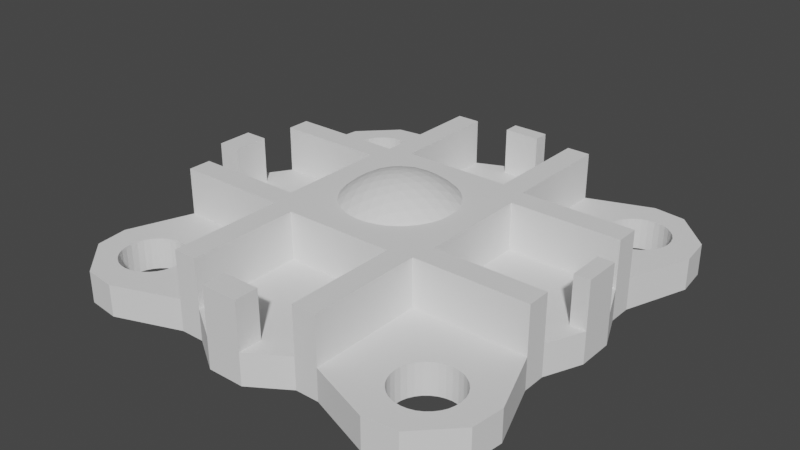 # Source: DPadMount.blend  (saved by Blender 2.90.8; exported with 4.5.12 LTS)
import bpy
from mathutils import Matrix  # noqa: F401  (used for matrix-valued properties, if any)

bpy.ops.wm.read_factory_settings(use_empty=True)
scene = bpy.context.scene
scene.name = 'Scene'

# ---- collections
col_collection = bpy.data.collections.new('Collection'); scene.collection.children.link(col_collection)

# ---- world
world_world = bpy.data.worlds.new('World'); scene.world = world_world
world_world.use_nodes = True; world_world.node_tree.nodes.clear()
_N = world_world.node_tree.nodes; _L = world_world.node_tree.links
n0 = _N.new('ShaderNodeOutputWorld'); n0.name = 'World Output'; n0.location = (300, 300)
n1 = _N.new('ShaderNodeBackground'); n1.name = 'Background'; n1.location = (10, 300)
n1.inputs[0].default_value = (0.05088, 0.05088, 0.05088, 1.0)
_L.new(n1.outputs[0], n0.inputs[0])
n0.is_active_output = True
world_world.color = (0.05088, 0.05088, 0.05088)
world_world.use_sun_shadow = False
world_world.sun_shadow_jitter_overblur = 0.0

# ---- meshes
me_plane_001 = bpy.data.meshes.new('Plane.001')
me_plane_001.from_pydata([(0.525, -0.35, 0.0), (1.225, -0.35, 0.0), (0.525, 0.35, 0.0), (1.225, 0.35, 0.0), (-1.225, -0.35, 0.0), (-0.525, -0.35, 0.0), (-1.225, 0.35, 0.0), (-0.525, 0.35, 0.0), (-0.35, 0.525, 0.0), (0.35, 0.525, 0.0), (-0.35, 1.225, 0.0), (0.35, 1.225, 0.0), (-0.35, -1.225, 0.0), (0.35, -1.225, 0.0), (-0.35, -0.525, 0.0), (0.35, -0.525, 0.0), (-0.5, 0.5, 0.0), (-0.5, 1.225, 0.0), (-1.225, 0.5, 0.0), (0.5, 0.5, 0.0), (1.225, 0.5, 0.0), (0.5, 1.225, 0.0), (0.5, -1.225, 0.0), (0.5, -0.5, 0.0), (1.225, -0.5, 0.0), (-1.225, -0.5, 0.0), (-0.5, -0.5, 0.0), (-0.5, -1.225, 0.0), (-1.185, 1.077, 0.0), (-1.166, 1.111, 0.0), (-0.9235, 1.185, 0.0), (-0.961, 1.196, 0.0), (-1.196, 1.039, 0.0), (-0.8586, 1.141, 0.0), (-0.8889, 0.8337, 0.0), (-0.9235, 0.8152, 0.0), (-0.8337, 1.111, 0.0), (-0.961, 0.8038, 0.0), (-1.077, 0.8152, 0.0), (-1.2, 1.0, 0.0), (-1.077, 1.185, 0.0), (-1.111, 0.8337, 0.0), (-0.8038, 0.961, 0.0), (-0.8586, 0.8586, 0.0), (-0.8152, 0.9235, 0.0), (-0.8, 1.0, 0.0), (-1.141, 1.141, 0.0), (-1.111, 1.166, 0.0), (-1.0, 0.8, 0.0), (-1.0, 1.2, 0.0), (-0.8038, 1.039, 0.0), (-0.8889, 1.166, 0.0), (-0.8152, 1.077, 0.0), (-1.185, 0.9235, 0.0), (-1.166, 0.8889, 0.0), (-1.196, 0.961, 0.0), (-1.141, 0.8586, 0.0), (-1.039, 0.8038, 0.0), (-0.8337, 0.8889, 0.0), (-1.039, 1.196, 0.0), (0.8152, 1.077, 0.0), (0.8337, 1.111, 0.0), (1.077, 1.185, 0.0), (1.039, 1.196, 0.0), (0.8038, 1.039, 0.0), (1.141, 1.141, 0.0), (1.111, 0.8337, 0.0), (1.077, 0.8152, 0.0), (1.166, 1.111, 0.0), (1.039, 0.8038, 0.0), (0.9235, 0.8152, 0.0), (0.8, 1.0, 0.0), (0.9235, 1.185, 0.0), (0.8889, 0.8337, 0.0), (1.196, 0.961, 0.0), (1.141, 0.8586, 0.0), (1.185, 0.9235, 0.0), (1.2, 1.0, 0.0), (0.8586, 1.141, 0.0), (0.8889, 1.166, 0.0), (1.0, 0.8, 0.0), (1.0, 1.2, 0.0), (1.196, 1.039, 0.0), (1.111, 1.166, 0.0), (1.185, 1.077, 0.0), (0.8152, 0.9235, 0.0), (0.8337, 0.8889, 0.0), (0.8038, 0.961, 0.0), (0.8586, 0.8586, 0.0), (0.961, 0.8038, 0.0), (1.166, 0.8889, 0.0), (0.961, 1.196, 0.0), (-1.185, -0.9235, 0.0), (-1.166, -0.8889, 0.0), (-0.9235, -0.8152, 0.0), (-0.961, -0.8038, 0.0), (-1.196, -0.961, 0.0), (-0.8586, -0.8586, 0.0), (-0.8889, -1.166, 0.0), (-0.9235, -1.185, 0.0), (-0.8337, -0.8889, 0.0), (-0.961, -1.196, 0.0), (-1.077, -1.185, 0.0), (-1.2, -1.0, 0.0), (-1.077, -0.8152, 0.0), (-1.111, -1.166, 0.0), (-0.8038, -1.039, 0.0), (-0.8586, -1.141, 0.0), (-0.8152, -1.077, 0.0), (-0.8, -1.0, 0.0), (-1.141, -0.8586, 0.0), (-1.111, -0.8337, 0.0), (-1.0, -1.2, 0.0), (-1.0, -0.8, 0.0), (-0.8038, -0.961, 0.0), (-0.8889, -0.8337, 0.0), (-0.8152, -0.9235, 0.0), (-1.185, -1.077, 0.0), (-1.166, -1.111, 0.0), (-1.196, -1.039, 0.0), (-1.141, -1.141, 0.0), (-1.039, -1.196, 0.0), (-0.8337, -1.111, 0.0), (-1.039, -0.8038, 0.0), (0.8152, -0.9235, 0.0), (0.8337, -0.8889, 0.0), (1.077, -0.8152, 0.0), (1.039, -0.8038, 0.0), (0.8038, -0.961, 0.0), (1.141, -0.8586, 0.0), (1.111, -1.166, 0.0), (1.077, -1.185, 0.0), (1.166, -0.8889, 0.0), (1.039, -1.196, 0.0), (0.9235, -1.185, 0.0), (0.8, -1.0, 0.0), (0.9235, -0.8152, 0.0), (0.8889, -1.166, 0.0), (1.196, -1.039, 0.0), (1.141, -1.141, 0.0), (1.185, -1.077, 0.0), (1.2, -1.0, 0.0), (0.8586, -0.8586, 0.0), (0.8889, -0.8337, 0.0), (1.0, -1.2, 0.0), (1.0, -0.8, 0.0), (1.196, -0.961, 0.0), (1.111, -0.8337, 0.0), (1.185, -0.9235, 0.0), (0.8152, -1.077, 0.0), (0.8337, -1.111, 0.0), (0.8038, -1.039, 0.0), (0.8586, -1.141, 0.0), (0.961, -1.196, 0.0), (1.166, -1.111, 0.0), (0.961, -0.8038, 0.0), (0.525, 0.35, 0.2), (0.525, -0.35, 0.2), (1.225, -0.35, 0.2), (1.225, 0.35, 0.2), (-1.225, -0.35, 0.2), (-1.225, 0.35, 0.2), (-0.525, -0.35, 0.2), (-0.525, 0.35, 0.2), (-0.35, 0.525, 0.2), (-0.35, 1.225, 0.2), (0.35, 0.525, 0.2), (0.35, 1.225, 0.2), (-0.35, -1.225, 0.2), (-0.35, -0.525, 0.2), (0.35, -1.225, 0.2), (0.35, -0.525, 0.2), (-0.5, 0.5, 0.2), (-0.5, 1.225, 0.2), (0.5, 1.225, 0.2), (0.5, 0.5, 0.2), (1.225, 0.5, 0.2), (1.225, -0.5, 0.2), (0.5, -0.5, 0.2), (0.5, -1.225, 0.2), (-0.5, -1.225, 0.2), (-0.5, -0.5, 0.2), (-1.225, -0.5, 0.2), (-1.225, 0.5, 0.2), (-1.166, 1.111, 0.2), (-1.185, 1.077, 0.2), (-0.9235, 1.185, 0.2), (-0.961, 1.196, 0.2), (-1.196, 1.039, 0.2), (-1.0, 1.2, 0.2), (-0.8586, 1.141, 0.2), (-0.8889, 1.166, 0.2), (-0.9235, 0.8152, 0.2), (-0.8889, 0.8337, 0.2), (-0.8337, 1.111, 0.2), (-0.961, 0.8038, 0.2), (-1.2, 1.0, 0.2), (-1.196, 0.961, 0.2), (-1.077, 1.185, 0.2), (-1.111, 1.166, 0.2), (-1.111, 0.8337, 0.2), (-1.077, 0.8152, 0.2), (-0.8038, 0.961, 0.2), (-0.8, 1.0, 0.2), (-0.8586, 0.8586, 0.2), (-0.8152, 0.9235, 0.2), (-0.8337, 0.8889, 0.2), (-1.141, 1.141, 0.2), (-1.0, 0.8, 0.2), (-0.8038, 1.039, 0.2), (-0.8152, 1.077, 0.2), (-1.185, 0.9235, 0.2), (-1.166, 0.8889, 0.2), (-1.141, 0.8586, 0.2), (-1.039, 0.8038, 0.2), (-1.039, 1.196, 0.2), (0.8337, 1.111, 0.2), (0.8152, 1.077, 0.2), (1.077, 1.185, 0.2), (1.039, 1.196, 0.2), (0.8038, 1.039, 0.2), (1.0, 1.2, 0.2), (1.141, 1.141, 0.2), (1.111, 1.166, 0.2), (1.077, 0.8152, 0.2), (1.111, 0.8337, 0.2), (1.166, 1.111, 0.2), (1.039, 0.8038, 0.2), (0.9235, 1.185, 0.2), (0.8889, 1.166, 0.2), (0.8889, 0.8337, 0.2), (0.9235, 0.8152, 0.2), (0.8, 1.0, 0.2), (1.196, 0.961, 0.2), (1.2, 1.0, 0.2), (1.141, 0.8586, 0.2), (1.185, 0.9235, 0.2), (1.166, 0.8889, 0.2), (0.8586, 1.141, 0.2), (1.0, 0.8, 0.2), (1.196, 1.039, 0.2), (1.185, 1.077, 0.2), (0.8152, 0.9235, 0.2), (0.8337, 0.8889, 0.2), (0.8586, 0.8586, 0.2), (0.8038, 0.961, 0.2), (0.961, 0.8038, 0.2), (0.961, 1.196, 0.2), (-1.166, -0.8889, 0.2), (-1.185, -0.9235, 0.2), (-0.9235, -0.8152, 0.2), (-0.961, -0.8038, 0.2), (-1.196, -0.961, 0.2), (-1.0, -0.8, 0.2), (-0.8586, -0.8586, 0.2), (-0.8889, -0.8337, 0.2), (-0.9235, -1.185, 0.2), (-0.8889, -1.166, 0.2), (-0.8337, -0.8889, 0.2), (-0.961, -1.196, 0.2), (-1.2, -1.0, 0.2), (-1.196, -1.039, 0.2), (-1.077, -0.8152, 0.2), (-1.111, -0.8337, 0.2), (-1.111, -1.166, 0.2), (-1.077, -1.185, 0.2), (-0.8038, -1.039, 0.2), (-0.8, -1.0, 0.2), (-0.8586, -1.141, 0.2), (-0.8152, -1.077, 0.2), (-0.8337, -1.111, 0.2), (-1.141, -0.8586, 0.2), (-1.0, -1.2, 0.2), (-0.8038, -0.961, 0.2), (-0.8152, -0.9235, 0.2), (-1.185, -1.077, 0.2), (-1.166, -1.111, 0.2), (-1.141, -1.141, 0.2), (-1.039, -1.196, 0.2), (-1.039, -0.8038, 0.2), (0.8337, -0.8889, 0.2), (0.8152, -0.9235, 0.2), (1.077, -0.8152, 0.2), (1.039, -0.8038, 0.2), (0.8038, -0.961, 0.2), (1.0, -0.8, 0.2), (1.141, -0.8586, 0.2), (1.111, -0.8337, 0.2), (1.077, -1.185, 0.2), (1.111, -1.166, 0.2), (1.166, -0.8889, 0.2), (1.039, -1.196, 0.2), (0.8, -1.0, 0.2), (0.8038, -1.039, 0.2), (0.9235, -0.8152, 0.2), (0.8889, -0.8337, 0.2), (0.8889, -1.166, 0.2), (0.9235, -1.185, 0.2), (1.196, -1.039, 0.2), (1.2, -1.0, 0.2), (1.141, -1.141, 0.2), (1.185, -1.077, 0.2), (1.166, -1.111, 0.2), (0.8586, -0.8586, 0.2), (1.0, -1.2, 0.2), (1.196, -0.961, 0.2), (1.185, -0.9235, 0.2), (0.8152, -1.077, 0.2), (0.8337, -1.111, 0.2), (0.8586, -1.141, 0.2), (0.961, -1.196, 0.2), (0.961, -0.8038, 0.2), (0.525, 0.35, 0.5), (0.525, -0.35, 0.5), (1.225, -0.35, 0.5), (1.225, 0.35, 0.5), (-0.525, -0.35, 0.5), (-1.225, -0.35, 0.5), (-0.525, 0.35, 0.5), (-1.225, 0.35, 0.5), (-0.35, 0.525, 0.5), (-0.35, 1.225, 0.5), (0.35, 0.525, 0.5), (0.35, 1.225, 0.5), (-0.35, -1.225, 0.5), (-0.35, -0.525, 0.5), (0.35, -0.525, 0.5), (0.35, -1.225, 0.5), (-0.5, 0.5, 0.5), (-0.5, 1.225, 0.5), (0.5, 1.225, 0.5), (0.5, 0.5, 0.5), (1.225, 0.5, 0.5), (1.225, -0.5, 0.5), (0.5, -0.5, 0.5), (0.5, -1.225, 0.5), (-0.5, -1.225, 0.5), (-0.5, -0.5, 0.5), (-1.225, -0.5, 0.5), (-1.225, 0.5, 0.5), (-0.3991, 0.2667, 0.5), (-0.4435, 0.1837, 0.5), (0.1837, 0.4435, 0.5), (0.0899, 0.4519, 0.5), (-0.4519, 0.0899, 0.5), (-2.791e-08, 0.4608, 0.5), (0.3394, 0.3394, 0.5), (0.2667, 0.3991, 0.5), (0.1837, -0.4435, 0.5), (0.2667, -0.3991, 0.5), (0.3991, 0.2667, 0.5), (0.0899, -0.4519, 0.5), (-0.4608, 3.648e-07, 0.5), (-0.4519, -0.0899, 0.5), (-0.1837, 0.4435, 0.5), (-0.2667, 0.3991, 0.5), (-0.2667, -0.3991, 0.5), (-0.1837, -0.4435, 0.5), (0.4519, -0.0899, 0.5), (0.4608, -4.534e-08, 0.5), (0.3394, -0.3394, 0.5), (0.4435, -0.1837, 0.5), (0.3991, -0.2667, 0.5), (-0.3394, 0.3394, 0.5), (-1.781e-07, -0.4608, 0.5), (0.4519, 0.0899, 0.5), (0.4435, 0.1837, 0.5), (-0.4435, -0.1837, 0.5), (-0.3991, -0.2667, 0.5), (-0.3394, -0.3394, 0.5), (-0.0899, -0.4519, 0.5), (-0.0899, 0.4519, 0.5), (-0.9125, 1.375, 0.0), (0.9125, 1.375, 0.0), (0.9125, -1.375, 0.0), (-0.9125, -1.375, 0.0), (-1.375, -0.9125, 0.0), (1.375, -0.9125, 0.0), (1.375, 0.9125, 0.0), (-1.375, 0.9125, 0.0), (-0.9125, 1.375, 0.2), (0.9125, 1.375, 0.2), (0.9125, -1.375, 0.2), (-0.9125, -1.375, 0.2), (-1.375, -0.9125, 0.2), (1.375, -0.9125, 0.2), (1.375, 0.9125, 0.2), (-1.375, 0.9125, 0.2), (0.5, -1.225, 0.35), (0.5, -1.225, 0.1), (-1.119, 1.35, 0.0), (1.119, 1.35, 0.0), (1.119, -1.35, 0.0), (-1.119, -1.35, 0.0), (-1.35, -1.119, 0.0), (1.35, -1.119, 0.0), (1.35, 1.119, 0.0), (-1.35, 1.119, 0.0), (-1.119, 1.35, 0.2), (1.119, 1.35, 0.2), (1.119, -1.35, 0.2), (-1.119, -1.35, 0.2), (-1.35, -1.119, 0.2), (1.35, -1.119, 0.2), (1.35, 1.119, 0.2), (-1.35, 1.119, 0.2), (0.1167, -1.225, 0.0), (-0.1167, -1.225, 0.0), (0.1167, -1.225, 0.2), (-0.1167, -1.225, 0.2), (1.225, -0.1167, 0.0), (1.225, 0.1167, 0.0), (1.225, -0.1167, 0.2), (1.225, 0.1167, 0.2), (-0.1167, 1.225, 0.0), (0.1167, 1.225, 0.0), (-0.1167, 1.225, 0.2), (0.1167, 1.225, 0.2), (-1.225, -0.1167, 0.0), (-1.225, 0.1167, 0.0), (-1.225, -0.1167, 0.2), (-1.225, 0.1167, 0.2), (-1.375, -0.1167, 0.0), (-1.375, 0.1167, 0.0), (-1.375, -0.1167, 0.2), (-1.375, 0.1167, 0.2), (0.1167, -1.375, 0.0), (-0.1167, -1.375, 0.0), (0.1167, -1.375, 0.2), (-0.1167, -1.375, 0.2), (1.325, -0.1167, 0.0), (1.325, 0.1167, 0.0), (1.325, -0.1167, 0.2), (1.325, 0.1167, 0.2), (-0.1167, 1.325, 0.0), (0.1167, 1.325, 0.0), (-0.1167, 1.325, 0.2), (0.1167, 1.325, 0.2), (0.1167, -1.225, 0.5), (-0.1167, -1.225, 0.5), (1.225, -0.1167, 0.5), (1.225, 0.1167, 0.5), (-0.1167, 1.225, 0.5), (0.1167, 1.225, 0.5), (-1.225, -0.1167, 0.5), (-1.225, 0.1167, 0.5), (-1.375, -0.1167, 0.5), (-1.375, 0.1167, 0.5), (0.1167, -1.375, 0.5), (-0.1167, -1.375, 0.5), (1.325, -0.1167, 0.5), (1.325, 0.1167, 0.5), (-0.1167, 1.325, 0.5), (0.1167, 1.325, 0.5)], [], [(0, 2, 3, 411, 410, 1), (4, 418, 419, 6, 7, 5), (8, 10, 414, 415, 11, 9), (12, 14, 15, 13, 406, 407), (4, 5, 26, 25), (26, 14, 12, 27), (13, 15, 23, 22), (24, 23, 0, 1), (20, 3, 2, 19), (19, 9, 11, 21), (10, 8, 16, 17), (16, 7, 6, 18), (401, 383, 180, 181, 267, 266, 269, 270, 268, 257, 256, 259, 272, 278, 265, 264, 277, 276, 275, 261, 260, 182, 384, 402), (403, 385, 177, 299, 298, 301, 302, 300, 289, 288, 291, 304, 310, 297, 296, 309, 308, 307, 293, 292, 178, 179, 382, 400), (399, 381, 174, 175, 232, 220, 217, 216, 238, 229, 228, 247, 221, 219, 218, 223, 222, 226, 241, 240, 234, 176, 386, 404), (16, 18, 39, 55, 53, 54, 56, 41, 38, 57, 48, 37, 35, 34, 43, 58, 44, 42, 45), (20, 19, 71, 87, 85, 86, 88, 73, 70, 89, 80, 69, 67, 66, 75, 90, 76, 74, 77), (25, 26, 109, 114, 116, 100, 97, 115, 94, 95, 113, 123, 104, 111, 110, 93, 92, 96, 103), (23, 24, 141, 146, 148, 132, 129, 147, 126, 127, 145, 155, 136, 143, 142, 125, 124, 128, 135), (23, 15, 0), (26, 5, 14), (16, 8, 7), (19, 2, 9), (14, 5, 7, 8, 9, 2, 0, 15), (157, 158, 412, 413, 159, 156), (160, 162, 163, 161, 421, 420), (164, 166, 167, 417, 416, 165), (168, 409, 408, 170, 171, 169), (172, 183, 339, 328), (182, 181, 337, 338), (394, 376, 25, 103, 119, 117, 118, 120, 105, 102, 121, 112, 101, 99, 98, 107, 122, 108, 106, 109, 26, 27, 375, 393), (392, 374, 22, 23, 135, 151, 149, 150, 152, 137, 134, 153, 144, 133, 131, 130, 139, 154, 140, 138, 141, 24, 377, 395), (396, 378, 20, 77, 82, 84, 68, 65, 83, 62, 63, 81, 91, 72, 79, 78, 61, 60, 64, 71, 19, 21, 373, 391), (172, 203, 202, 205, 206, 204, 193, 192, 195, 208, 214, 201, 200, 213, 212, 211, 197, 196, 183), (176, 234, 233, 236, 237, 235, 225, 224, 227, 239, 246, 231, 230, 244, 243, 242, 245, 232, 175), (182, 260, 252, 249, 248, 271, 263, 262, 279, 253, 251, 250, 255, 254, 258, 274, 273, 267, 181), (178, 292, 284, 281, 280, 303, 295, 294, 311, 285, 283, 282, 287, 286, 290, 306, 305, 299, 177), (181, 180, 336, 337), (179, 178, 334, 335, 388), (340, 341, 344, 352, 353, 367, 368, 369, 356, 357, 370, 364, 351, 348, 349, 360, 362, 361, 358, 359, 365, 366, 350, 346, 347, 342, 343, 345, 371, 354, 355, 363), (178, 177, 333, 334), (126, 147, 287, 282), (115, 97, 254, 255), (50, 45, 203, 209), (132, 148, 306, 290), (98, 99, 256, 257), (36, 52, 210, 194), (150, 149, 307, 308), (97, 100, 258, 254), (170, 428, 426, 13), (54, 53, 211, 212), (152, 150, 308, 309), (99, 101, 259, 256), (56, 54, 212, 213), (149, 151, 293, 307), (119, 103, 260, 261), (411, 3, 431), (53, 55, 197, 211), (137, 152, 309, 296), (111, 104, 262, 263), (41, 56, 213, 200), (144, 153, 310, 304), (102, 105, 264, 265), (48, 57, 214, 208), (153, 134, 297, 310), (103, 96, 252, 260), (57, 38, 201, 214), (140, 154, 302, 301), (109, 106, 266, 267), (44, 58, 206, 205), (155, 145, 285, 311), (107, 98, 257, 268), (59, 49, 189, 215), (136, 155, 311, 294), (106, 108, 269, 266), (40, 59, 215, 198), (122, 107, 268, 270), (412, 158, 432), (110, 111, 263, 271), (101, 112, 272, 259), (418, 4, 422), (60, 61, 216, 217), (93, 110, 271, 248), (63, 62, 218, 219), (114, 109, 267, 273), (64, 60, 217, 220), (116, 114, 273, 274), (81, 63, 219, 221), (94, 115, 255, 250), (83, 65, 222, 223), (100, 116, 274, 258), (66, 67, 224, 225), (118, 117, 275, 276), (65, 68, 226, 222), (120, 118, 276, 277), (67, 69, 227, 224), (117, 119, 261, 275), (79, 72, 228, 229), (105, 120, 277, 264), (70, 73, 230, 231), (112, 121, 278, 272), (71, 64, 220, 232), (121, 102, 265, 278), (77, 74, 233, 234), (108, 122, 270, 269), (4, 25, 182, 160), (75, 66, 225, 235), (123, 113, 253, 279), (27, 12, 168, 180), (74, 76, 236, 233), (104, 123, 279, 262), (90, 75, 235, 237), (78, 79, 229, 238), (13, 22, 389, 179, 170), (69, 80, 239, 227), (124, 125, 280, 281), (61, 78, 238, 216), (28, 29, 184, 185), (127, 126, 282, 283), (24, 1, 158, 177), (84, 82, 240, 241), (31, 30, 186, 187), (128, 124, 281, 284), (3, 20, 176, 159), (62, 83, 223, 218), (32, 28, 185, 188), (145, 127, 283, 285), (82, 77, 234, 240), (49, 31, 187, 189), (147, 129, 286, 287), (21, 11, 167, 174), (68, 84, 241, 226), (51, 33, 190, 191), (130, 131, 288, 289), (86, 85, 242, 243), (34, 35, 192, 193), (129, 132, 290, 286), (88, 86, 243, 244), (33, 36, 194, 190), (131, 133, 291, 288), (10, 17, 173, 165), (85, 87, 245, 242), (35, 37, 195, 192), (151, 135, 292, 293), (18, 6, 161, 183), (73, 88, 244, 230), (55, 39, 196, 197), (143, 136, 294, 295), (87, 71, 232, 245), (47, 40, 198, 199), (134, 137, 296, 297), (80, 89, 246, 239), (38, 41, 200, 201), (135, 128, 284, 292), (373, 21, 174, 381), (89, 70, 231, 246), (39, 32, 188, 196), (141, 138, 298, 299), (389, 382, 179), (76, 90, 237, 236), (45, 42, 202, 203), (139, 130, 289, 300), (375, 27, 180, 383), (91, 81, 221, 247), (43, 34, 193, 204), (138, 140, 301, 298), (390, 397, 405, 398), (72, 91, 247, 228), (42, 44, 205, 202), (154, 139, 300, 302), (377, 24, 177, 385), (58, 43, 204, 206), (142, 143, 295, 303), (46, 47, 199, 207), (133, 144, 304, 291), (379, 18, 183, 387), (92, 93, 248, 249), (37, 48, 208, 195), (125, 142, 303, 280), (95, 94, 250, 251), (29, 46, 207, 184), (146, 141, 299, 305), (96, 92, 249, 252), (52, 50, 209, 210), (148, 146, 305, 306), (113, 95, 251, 253), (30, 51, 191, 186), (317, 338, 337, 316), (337, 336, 324, 325), (327, 335, 334, 326), (333, 314, 313, 334), (332, 331, 312, 315), (331, 330, 323, 322), (321, 329, 328, 320), (328, 339, 319, 318), (334, 313, 326), (337, 325, 316), (328, 318, 320), (331, 322, 312), (316, 325, 356, 369, 368, 367, 353, 352, 344, 341, 340, 363, 355, 354, 371, 345, 343, 342, 347, 322, 320, 318), (312, 322, 347, 346, 350, 366, 365, 359, 358, 361, 362, 360, 349, 348, 351, 364, 370, 357, 356, 325, 326, 313), (160, 182, 338, 317), (180, 168, 324, 336), (157, 156, 312, 313), (158, 157, 313, 314), (170, 179, 388, 335, 327), (156, 159, 315, 312), (177, 158, 314, 333), (162, 160, 317, 316), (159, 176, 332, 315), (163, 162, 316, 318), (161, 163, 318, 319), (174, 167, 323, 330), (164, 165, 321, 320), (166, 164, 320, 322), (167, 166, 322, 323), (165, 173, 329, 321), (183, 161, 319, 339), (168, 169, 325, 324), (171, 170, 327, 326), (169, 171, 326, 325), (173, 172, 328, 329), (175, 174, 330, 331), (176, 175, 331, 332), (397, 379, 387, 405), (20, 378, 386, 176), (395, 377, 385, 403), (25, 376, 384, 182), (389, 374, 382), (22, 374, 389), (391, 373, 381, 399), (17, 372, 380, 173), (396, 391, 399, 404), (173, 380, 398, 405, 387, 183, 196, 188, 185, 184, 207, 199, 198, 215, 189, 187, 186, 191, 190, 194, 210, 209, 203, 172), (374, 392, 400, 382), (401, 402, 394, 393), (393, 375, 383, 401), (378, 396, 404, 386), (376, 394, 402, 384), (372, 390, 398, 380), (17, 16, 45, 50, 52, 36, 33, 51, 30, 31, 49, 59, 40, 47, 46, 29, 28, 32, 39, 18, 379, 397, 390, 372), (392, 395, 403, 400), (160, 424, 422, 4), (420, 424, 160), (168, 429, 409), (407, 427, 12), (406, 13, 426), (408, 428, 170), (159, 433, 431, 3), (410, 430, 1), (423, 422, 424, 425), (159, 413, 433), (413, 412, 440, 441), (419, 418, 422, 423), (427, 426, 428, 429), (417, 437, 453, 443), (407, 406, 426, 427), (6, 419, 423), (430, 431, 433, 432), (409, 429, 449, 439), (410, 411, 431, 430), (168, 12, 427, 429), (435, 434, 436, 437), (158, 1, 430, 432), (424, 420, 444, 446), (415, 414, 434, 435), (444, 445, 447, 446), (438, 439, 449, 448), (441, 440, 450, 451), (442, 443, 453, 452), (412, 432, 450, 440), (436, 416, 442, 452), (425, 424, 446, 447), (408, 409, 439, 438), (429, 428, 448, 449), (432, 433, 451, 450), (437, 436, 452, 453), (420, 421, 445, 444), (428, 408, 438, 448), (421, 425, 447, 445), (433, 413, 441, 451), (416, 417, 443, 442), (421, 161, 425), (161, 6, 423, 425), (414, 10, 434), (416, 436, 165), (165, 436, 434, 10), (11, 415, 435), (417, 167, 437), (167, 11, 435, 437)])
_uv = me_plane_001.uv_layers.new(name='UVMap')
_uv.uv.foreach_set('vector', [0.0, 0.0, 0.0, 1.0, 1.0, 1.0, 1.0, 0.6667, 1.0, 0.3333, 1.0, 0.0, 0.0, 0.0, 0.0, 0.3333, 0.0, 0.6667, 0.0, 1.0, 1.0, 1.0, 1.0, 0.0, 0.0, 0.0, 0.0, 1.0, 0.3333, 1.0, 0.6667, 1.0, 1.0, 1.0, 1.0, 0.0, 0.0, 0.0, 0.0, 1.0, 1.0, 1.0, 1.0, 0.0, 0.6667, 0.0, 0.3333, 0.0, 0.0, 0.0, 1.0, 0.0, 0.0, 0.0, 0.0, 0.0, 0.0, 0.0, 0.0, 1.0, 0.0, 0.0, 0.0, 0.0, 1.0, 0.0, 1.0, 1.0, 0.0, 0.0, 0.0, 0.0, 0.0, 0.0, 0.0, 0.0, 0.0, 0.0, 1.0, 0.0, 0.0, 0.0, 1.0, 1.0, 0.0, 1.0, 0.0, 0.0, 0.0, 0.0, 1.0, 0.0, 1.0, 1.0, 0.0, 0.0, 0.0, 1.0, 0.0, 0.0, 0.0, 0.0, 0.0, 0.0, 0.0, 0.0, 1.0, 1.0, 0.0, 1.0, 0.0, 0.0, 0.0, 0.0, 0.0, 0.0, 0.0, 0.0, 0.0, 0.0, 0.0, 0.0, 0.0, 0.0, 0.0, 0.0, 0.0, 0.0, 0.0, 0.0, 0.0, 0.0, 0.0, 0.0, 0.0, 0.0, 0.0, 0.0, 0.0, 0.0, 0.0, 0.0, 0.0, 0.0, 0.0, 0.0, 0.0, 0.0, 0.0, 0.0, 0.0, 0.0, 0.0, 0.0, 0.0, 0.0, 0.0, 0.0, 0.0, 0.0, 0.0, 0.0, 0.0, 0.0, 0.0, 0.0, 0.0, 0.0, 0.0, 0.0, 0.0, 0.0, 0.0, 0.0, 0.0, 0.0, 0.0, 0.0, 0.0, 0.0, 0.0, 0.0, 0.0, 0.0, 0.0, 0.0, 0.0, 0.0, 0.0, 0.0, 0.0, 0.0, 0.0, 0.0, 0.0, 0.0, 0.0, 0.0, 0.0, 0.0, 0.0, 0.0, 0.0, 0.0, 0.0, 0.0, 0.0, 0.0, 0.0, 0.0, 0.0, 0.0, 0.0, 0.0, 0.0, 0.0, 0.0, 0.0, 0.0, 0.0, 0.0, 0.0, 0.0, 0.0, 0.0, 0.0, 0.0, 0.0, 0.0, 0.0, 0.0, 0.0, 0.0, 0.0, 0.0, 0.0, 0.0, 0.0, 0.0, 0.0, 0.0, 0.0, 0.0, 0.0, 0.0, 0.0, 0.0, 0.0, 0.0, 0.0, 0.0, 0.0, 0.0, 0.0, 0.0, 0.0, 0.0, 0.0, 0.0, 0.0, 0.0, 0.0, 0.0, 0.0, 0.0, 0.0, 0.0, 0.0, 0.0, 0.0, 0.0, 0.0, 0.0, 0.0, 0.0, 0.0, 0.0, 0.0, 0.0, 0.0, 0.0, 0.0, 0.0, 0.0, 0.0, 0.0, 0.0, 0.0, 0.0, 0.0, 0.0, 0.0, 0.0, 0.0, 0.0, 0.0, 0.0, 0.0, 0.0, 0.0, 0.0, 0.0, 0.0, 0.0, 0.0, 0.0, 0.0, 0.0, 0.0, 0.0, 0.0, 0.0, 0.0, 0.0, 0.0, 0.0, 0.0, 0.0, 0.0, 0.0, 0.0, 0.0, 0.0, 0.0, 0.0, 0.0, 0.0, 0.0, 0.0, 0.0, 0.0, 0.0, 0.0, 0.0, 0.0, 0.0, 0.0, 0.0, 0.0, 0.0, 0.0, 0.0, 0.0, 0.0, 0.0, 0.0, 0.0, 0.0, 0.0, 0.0, 0.0, 0.0, 0.0, 0.0, 0.0, 0.0, 0.0, 0.0, 0.0, 0.0, 0.0, 0.0, 0.0, 0.0, 0.0, 0.0, 0.0, 0.0, 0.0, 0.0, 0.0, 0.0, 0.0, 0.0, 0.0, 0.0, 0.0, 0.0, 0.0, 0.0, 0.0, 0.0, 0.0, 0.0, 0.0, 0.0, 0.0, 0.0, 0.0, 0.0, 0.0, 0.0, 0.0, 0.0, 0.0, 0.0, 0.0, 0.0, 0.0, 0.0, 0.0, 0.0, 0.0, 0.0, 0.0, 0.0, 0.0, 0.0, 0.0, 0.0, 1.0, 1.0, 0.0, 0.0, 0.0, 0.0, 1.0, 0.0, 0.0, 1.0, 0.0, 0.0, 0.0, 0.0, 1.0, 1.0, 0.0, 0.0, 0.0, 1.0, 1.0, 0.0, 0.0, 1.0, 1.0, 0.0, 1.0, 1.0, 0.0, 0.0, 1.0, 0.0, 0.0, 1.0, 0.0, 0.0, 1.0, 1.0, 0.0, 0.0, 1.0, 0.0, 1.0, 0.3333, 1.0, 0.6667, 1.0, 1.0, 0.0, 1.0, 0.0, 0.0, 1.0, 0.0, 1.0, 1.0, 0.0, 1.0, 0.0, 0.6667, 0.0, 0.3333, 0.0, 0.0, 1.0, 0.0, 1.0, 1.0, 0.6667, 1.0, 0.3333, 1.0, 0.0, 1.0, 0.0, 0.0, 0.3333, 0.0, 0.6667, 0.0, 1.0, 0.0, 1.0, 1.0, 0.0, 1.0, 0.0, 0.0, 0.0, 0.0, 0.0, 0.0, 0.0, 0.0, 0.0, 0.0, 0.0, 0.0, 0.0, 0.0, 0.0, 0.0, 0.0, 0.0, 0.0, 0.0, 0.0, 0.0, 0.0, 0.0, 0.0, 0.0, 0.0, 0.0, 0.0, 0.0, 0.0, 0.0, 0.0, 0.0, 0.0, 0.0, 0.0, 0.0, 0.0, 0.0, 0.0, 0.0, 0.0, 0.0, 0.0, 0.0, 0.0, 0.0, 0.0, 0.0, 0.0, 0.0, 0.0, 0.0, 0.0, 0.0, 0.0, 0.0, 0.0, 0.0, 0.0, 0.0, 0.0, 0.0, 0.0, 0.0, 0.0, 0.0, 0.0, 0.0, 0.0, 0.0, 0.0, 0.0, 0.0, 0.0, 0.0, 0.0, 0.0, 0.0, 0.0, 0.0, 0.0, 0.0, 0.0, 0.0, 0.0, 0.0, 0.0, 0.0, 0.0, 0.0, 0.0, 0.0, 0.0, 0.0, 0.0, 0.0, 0.0, 0.0, 0.0, 0.0, 0.0, 0.0, 0.0, 0.0, 0.0, 0.0, 0.0, 0.0, 0.0, 0.0, 0.0, 0.0, 0.0, 0.0, 0.0, 0.0, 0.0, 0.0, 0.0, 0.0, 0.0, 0.0, 0.0, 0.0, 0.0, 0.0, 0.0, 0.0, 0.0, 0.0, 0.0, 0.0, 0.0, 0.0, 0.0, 0.0, 0.0, 0.0, 0.0, 0.0, 0.0, 0.0, 0.0, 0.0, 0.0, 0.0, 0.0, 0.0, 0.0, 0.0, 0.0, 0.0, 0.0, 0.0, 0.0, 0.0, 0.0, 0.0, 0.0, 0.0, 0.0, 0.0, 0.0, 0.0, 0.0, 0.0, 0.0, 0.0, 0.0, 0.0, 0.0, 0.0, 0.0, 0.0, 0.0, 0.0, 0.0, 0.0, 0.0, 0.0, 0.0, 0.0, 0.0, 0.0, 0.0, 0.0, 0.0, 0.0, 0.0, 0.0, 0.0, 0.0, 0.0, 0.0, 0.0, 0.0, 0.0, 0.0, 0.0, 0.0, 0.0, 0.0, 0.0, 0.0, 0.0, 0.0, 0.0, 0.0, 0.0, 0.0, 0.0, 0.0, 0.0, 0.0, 0.0, 0.0, 0.0, 0.0, 0.0, 0.0, 0.0, 0.0, 0.0, 0.0, 0.0, 0.0, 0.0, 0.0, 0.0, 0.0, 0.0, 0.0, 0.0, 0.0, 0.0, 0.0, 0.0, 0.0, 0.0, 0.0, 0.0, 0.0, 0.0, 0.0, 0.0, 0.0, 0.0, 0.0, 0.0, 0.0, 0.0, 0.0, 0.0, 0.0, 0.0, 0.0, 0.0, 0.0, 0.0, 0.0, 0.0, 0.0, 0.0, 0.0, 0.0, 0.0, 0.0, 0.0, 0.0, 0.0, 0.0, 0.0, 0.0, 0.0, 0.0, 0.0, 0.0, 0.0, 0.0, 0.0, 0.0, 0.0, 0.0, 0.0, 0.0, 0.0, 0.0, 0.0, 0.0, 0.0, 0.0, 0.0, 0.0, 0.0, 0.0, 0.0, 0.0, 0.0, 0.0, 0.0, 0.0, 0.0, 0.0, 0.0, 0.0, 0.0, 0.0, 0.0, 0.0, 0.0, 0.0, 0.0, 0.0, 0.0, 0.0, 0.0, 0.0, 0.0, 0.0, 0.0, 0.0, 0.0, 0.0, 0.0, 0.0, 0.0, 0.0, 0.0, 0.0, 0.0, 0.0, 0.0, 0.0, 0.0, 0.0, 0.0, 0.0, 0.0, 0.0, 0.0, 0.0, 0.0, 0.0, 0.0, 0.0, 0.0, 0.0, 0.0, 0.0, 0.0, 0.0, 0.0, 0.0, 0.0, 0.0, 0.0, 0.0, 0.0, 0.0, 0.0, 0.0, 0.0, 0.0, 0.0, 0.0, 0.0, 0.0, 0.0, 0.0, 0.0, 0.0, 0.0, 0.0, 0.0, 0.0, 0.0, 0.0, 0.0, 0.0, 0.0, 0.0, 0.0, 0.0, 0.0, 0.0, 0.0, 0.0, 0.0, 0.0, 0.0, 0.0, 0.0, 0.0, 0.0, 0.0, 0.0, 0.0, 0.0, 0.0, 0.0, 0.0, 0.0, 0.0, 0.0, 0.0, 0.0, 0.0, 0.0, 0.0, 0.0, 0.0, 0.0, 0.0, 0.0, 0.0, 0.0, 0.0, 0.0, 0.0, 0.0, 0.0, 0.0, 0.0, 0.0, 0.0, 0.0, 0.0, 0.0, 0.0, 0.0, 0.0, 0.0, 0.0, 0.0, 0.0, 0.0, 0.0, 0.0, 0.0, 0.0, 0.0, 0.0, 0.0, 0.0, 0.0, 0.0, 0.0, 0.0, 0.0, 0.0, 0.0, 0.0, 0.0, 0.0, 0.0, 0.0, 0.0, 0.0, 0.0, 0.0, 0.0, 0.0, 0.0, 0.0, 1.0, 0.0, 0.6667, 0.0, 0.6667, 0.0, 1.0, 0.0, 0.0, 0.0, 0.0, 0.0, 0.0, 0.0, 0.0, 0.0, 0.0, 0.0, 0.0, 0.0, 0.0, 0.0, 0.0, 0.0, 0.0, 0.0, 0.0, 0.0, 0.0, 0.0, 0.0, 0.0, 0.0, 0.0, 0.0, 0.0, 0.0, 0.0, 0.0, 0.0, 0.0, 0.0, 0.0, 0.0, 0.0, 0.0, 0.0, 0.0, 0.0, 0.0, 0.0, 0.0, 0.0, 0.0, 0.0, 0.0, 1.0, 0.6667, 1.0, 1.0, 1.0, 0.6667, 0.0, 0.0, 0.0, 0.0, 0.0, 0.0, 0.0, 0.0, 0.0, 0.0, 0.0, 0.0, 0.0, 0.0, 0.0, 0.0, 0.0, 0.0, 0.0, 0.0, 0.0, 0.0, 0.0, 0.0, 0.0, 0.0, 0.0, 0.0, 0.0, 0.0, 0.0, 0.0, 0.0, 0.0, 0.0, 0.0, 0.0, 0.0, 0.0, 0.0, 0.0, 0.0, 0.0, 0.0, 0.0, 0.0, 0.0, 0.0, 0.0, 0.0, 0.0, 0.0, 0.0, 0.0, 0.0, 0.0, 0.0, 0.0, 0.0, 0.0, 0.0, 0.0, 0.0, 0.0, 0.0, 0.0, 0.0, 0.0, 0.0, 0.0, 0.0, 0.0, 0.0, 0.0, 0.0, 0.0, 0.0, 0.0, 0.0, 0.0, 0.0, 0.0, 0.0, 0.0, 0.0, 0.0, 0.0, 0.0, 0.0, 0.0, 0.0, 0.0, 0.0, 0.0, 0.0, 0.0, 0.0, 0.0, 0.0, 0.0, 0.0, 0.0, 0.0, 0.0, 0.0, 0.0, 0.0, 0.0, 0.0, 0.0, 0.0, 0.0, 0.0, 0.0, 0.0, 0.0, 0.0, 0.0, 0.0, 0.0, 0.0, 0.0, 0.0, 0.0, 0.0, 0.0, 0.0, 0.0, 0.0, 0.0, 0.0, 0.0, 0.0, 0.0, 0.0, 0.0, 0.0, 0.0, 0.0, 0.0, 0.0, 0.0, 0.0, 0.0, 0.0, 0.0, 0.0, 0.0, 0.0, 0.0, 0.0, 0.0, 0.0, 0.0, 0.0, 0.0, 0.0, 0.0, 0.0, 0.0, 1.0, 0.3333, 1.0, 0.0, 1.0, 0.3333, 0.0, 0.0, 0.0, 0.0, 0.0, 0.0, 0.0, 0.0, 0.0, 0.0, 0.0, 0.0, 0.0, 0.0, 0.0, 0.0, 0.0, 0.3333, 0.0, 0.0, 0.0, 0.3333, 0.0, 0.0, 0.0, 0.0, 0.0, 0.0, 0.0, 0.0, 0.0, 0.0, 0.0, 0.0, 0.0, 0.0, 0.0, 0.0, 0.0, 0.0, 0.0, 0.0, 0.0, 0.0, 0.0, 0.0, 0.0, 0.0, 0.0, 0.0, 0.0, 0.0, 0.0, 0.0, 0.0, 0.0, 0.0, 0.0, 0.0, 0.0, 0.0, 0.0, 0.0, 0.0, 0.0, 0.0, 0.0, 0.0, 0.0, 0.0, 0.0, 0.0, 0.0, 0.0, 0.0, 0.0, 0.0, 0.0, 0.0, 0.0, 0.0, 0.0, 0.0, 0.0, 0.0, 0.0, 0.0, 0.0, 0.0, 0.0, 0.0, 0.0, 0.0, 0.0, 0.0, 0.0, 0.0, 0.0, 0.0, 0.0, 0.0, 0.0, 0.0, 0.0, 0.0, 0.0, 0.0, 0.0, 0.0, 0.0, 0.0, 0.0, 0.0, 0.0, 0.0, 0.0, 0.0, 0.0, 0.0, 0.0, 0.0, 0.0, 0.0, 0.0, 0.0, 0.0, 0.0, 0.0, 0.0, 0.0, 0.0, 0.0, 0.0, 0.0, 0.0, 0.0, 0.0, 0.0, 0.0, 0.0, 0.0, 0.0, 0.0, 0.0, 0.0, 0.0, 0.0, 0.0, 0.0, 0.0, 0.0, 0.0, 0.0, 0.0, 0.0, 0.0, 0.0, 0.0, 0.0, 0.0, 0.0, 0.0, 0.0, 0.0, 0.0, 0.0, 0.0, 0.0, 0.0, 0.0, 0.0, 0.0, 0.0, 0.0, 0.0, 0.0, 0.0, 0.0, 0.0, 0.0, 0.0, 0.0, 0.0, 0.0, 0.0, 0.0, 0.0, 0.0, 0.0, 0.0, 0.0, 0.0, 0.0, 0.0, 0.0, 0.0, 0.0, 0.0, 0.0, 0.0, 0.0, 0.0, 0.0, 0.0, 0.0, 0.0, 0.0, 0.0, 0.0, 0.0, 0.0, 0.0, 0.0, 0.0, 0.0, 0.0, 0.0, 0.0, 0.0, 0.0, 0.0, 0.0, 0.0, 0.0, 0.0, 0.0, 0.0, 0.0, 0.0, 0.0, 0.0, 0.0, 0.0, 0.0, 0.0, 0.0, 0.0, 0.0, 0.0, 0.0, 0.0, 0.0, 0.0, 0.0, 0.0, 0.0, 0.0, 0.0, 0.0, 0.0, 0.0, 0.0, 0.0, 0.0, 0.0, 0.0, 0.0, 0.0, 0.0, 0.0, 0.0, 0.0, 0.0, 0.0, 0.0, 0.0, 0.0, 0.0, 0.0, 0.0, 0.0, 0.0, 0.0, 0.0, 0.0, 0.0, 0.0, 0.0, 1.0, 0.0, 0.0, 0.0, 0.0, 0.0, 0.0, 0.0, 1.0, 0.0, 0.0, 0.0, 0.0, 0.0, 0.0, 0.0, 0.0, 0.0, 0.0, 0.0, 0.0, 0.0, 0.0, 0.0, 0.0, 0.0, 0.0, 0.0, 0.0, 0.0, 0.0, 0.0, 0.0, 0.0, 0.0, 0.0, 0.0, 0.0, 0.0, 0.0, 0.0, 0.0, 0.0, 0.0, 0.0, 0.0, 0.0, 0.0, 0.0, 0.0, 0.0, 0.0, 1.0, 0.0, 1.0, 0.0, 0.0, 0.0, 0.0, 0.0, 0.0, 0.0, 0.0, 0.0, 0.0, 0.0, 0.0, 0.0, 0.0, 0.0, 0.0, 0.0, 0.0, 0.0, 0.0, 0.0, 0.0, 0.0, 0.0, 0.0, 0.0, 0.0, 1.0, 1.0, 0.0, 0.0, 0.0, 0.0, 1.0, 1.0, 0.0, 0.0, 0.0, 0.0, 0.0, 0.0, 0.0, 0.0, 0.0, 0.0, 0.0, 0.0, 0.0, 0.0, 0.0, 0.0, 0.0, 0.0, 0.0, 0.0, 0.0, 0.0, 0.0, 0.0, 0.0, 0.0, 0.0, 0.0, 0.0, 0.0, 0.0, 0.0, 0.0, 0.0, 0.0, 0.0, 0.0, 0.0, 0.0, 0.0, 0.0, 0.0, 0.0, 0.0, 0.0, 0.0, 0.0, 0.0, 0.0, 0.0, 1.0, 1.0, 1.0, 1.0, 0.0, 0.0, 0.0, 0.0, 0.0, 0.0, 0.0, 0.0, 0.0, 0.0, 0.0, 0.0, 0.0, 0.0, 0.0, 0.0, 0.0, 0.0, 0.0, 0.0, 0.0, 0.0, 0.0, 0.0, 0.0, 0.0, 0.0, 0.0, 0.0, 0.0, 0.0, 0.0, 0.0, 0.0, 0.0, 0.0, 0.0, 0.0, 0.0, 0.0, 0.0, 0.0, 0.0, 0.0, 0.0, 0.0, 0.0, 0.0, 0.0, 0.0, 0.0, 0.0, 0.0, 0.0, 0.0, 0.0, 0.0, 0.0, 0.0, 0.0, 0.0, 0.0, 0.0, 0.0, 0.0, 0.0, 0.0, 0.0, 0.0, 0.0, 0.0, 0.0, 0.0, 0.0, 0.0, 1.0, 0.0, 0.0, 0.0, 0.0, 0.0, 1.0, 0.0, 0.0, 0.0, 0.0, 0.0, 0.0, 0.0, 0.0, 0.0, 0.0, 0.0, 0.0, 0.0, 0.0, 0.0, 0.0, 0.0, 0.0, 0.0, 0.0, 0.0, 0.0, 0.0, 0.0, 0.0, 0.0, 0.0, 1.0, 0.0, 1.0, 0.0, 0.0, 0.0, 0.0, 0.0, 0.0, 0.0, 0.0, 0.0, 0.0, 0.0, 0.0, 0.0, 0.0, 0.0, 0.0, 0.0, 0.0, 0.0, 0.0, 0.0, 0.0, 0.0, 0.0, 0.0, 0.0, 0.0, 0.0, 0.0, 0.0, 0.0, 0.0, 0.0, 0.0, 0.0, 0.0, 0.0, 0.0, 0.0, 0.0, 0.0, 0.0, 0.0, 0.0, 0.0, 0.0, 0.0, 0.0, 0.0, 0.0, 0.0, 0.0, 0.0, 0.0, 0.0, 0.0, 0.0, 0.0, 0.0, 0.0, 0.0, 0.0, 0.0, 0.0, 0.0, 0.0, 0.0, 0.0, 0.0, 0.0, 0.0, 0.0, 0.0, 0.0, 0.0, 0.0, 0.0, 0.0, 0.0, 0.0, 0.0, 0.0, 0.0, 0.0, 0.0, 0.0, 0.0, 0.0, 0.0, 0.0, 0.0, 0.0, 0.0, 0.0, 0.0, 0.0, 0.0, 0.0, 0.0, 0.0, 0.0, 0.0, 0.0, 0.0, 0.0, 0.0, 0.0, 0.0, 0.0, 0.0, 0.0, 0.0, 0.0, 0.0, 0.0, 0.0, 0.0, 0.0, 0.0, 0.0, 0.0, 0.0, 0.0, 0.0, 0.0, 0.0, 0.0, 0.0, 0.0, 0.0, 0.0, 0.0, 0.0, 0.0, 0.0, 0.0, 0.0, 0.0, 0.0, 0.0, 0.0, 0.0, 0.0, 0.0, 0.0, 0.0, 0.0, 0.0, 0.0, 0.0, 0.0, 0.0, 0.0, 0.0, 0.0, 0.0, 0.0, 0.0, 0.0, 0.0, 0.0, 0.0, 0.0, 0.0, 0.0, 0.0, 0.0, 0.0, 0.0, 0.0, 0.0, 0.0, 0.0, 0.0, 0.0, 0.0, 0.0, 0.0, 0.0, 0.0, 0.0, 0.0, 0.0, 0.0, 0.0, 0.0, 0.0, 0.0, 0.0, 0.0, 0.0, 0.0, 0.0, 0.0, 0.0, 0.0, 0.0, 0.0, 0.0, 0.0, 0.0, 0.0, 0.0, 0.0, 0.0, 0.0, 0.0, 0.0, 0.0, 0.0, 0.0, 0.0, 0.0, 0.0, 0.0, 0.0, 0.0, 0.0, 0.0, 0.0, 0.0, 0.0, 0.0, 0.0, 0.0, 0.0, 0.0, 0.0, 0.0, 0.0, 0.0, 0.0, 0.0, 0.0, 0.0, 0.0, 0.0, 0.0, 0.0, 0.0, 0.0, 0.0, 0.0, 0.0, 0.0, 0.0, 0.0, 0.0, 0.0, 0.0, 0.0, 0.0, 0.0, 0.0, 0.0, 0.0, 0.0, 0.0, 0.0, 0.0, 0.0, 0.0, 0.0, 0.0, 0.0, 0.0, 0.0, 0.0, 0.0, 0.0, 0.0, 0.0, 0.0, 0.0, 0.0, 0.0, 0.0, 0.0, 0.0, 0.0, 0.0, 0.0, 0.0, 0.0, 0.0, 0.0, 0.0, 0.0, 0.0, 0.0, 0.0, 0.0, 0.0, 0.0, 0.0, 0.0, 0.0, 0.0, 0.0, 0.0, 0.0, 0.0, 0.0, 0.0, 0.0, 0.0, 0.0, 0.0, 0.0, 0.0, 0.0, 0.0, 0.0, 0.0, 0.0, 0.0, 0.0, 0.0, 0.0, 0.0, 0.0, 0.0, 0.0, 0.0, 0.0, 0.0, 0.0, 0.0, 0.0, 0.0, 0.0, 0.0, 0.0, 0.0, 0.0, 0.0, 0.0, 0.0, 0.0, 0.0, 0.0, 0.0, 1.0, 0.0, 0.0, 0.0, 0.0, 0.0, 0.0, 0.0, 0.0, 1.0, 1.0, 0.0, 0.0, 0.0, 0.0, 0.0, 1.0, 1.0, 0.0, 0.0, 1.0, 0.0, 0.0, 0.0, 0.0, 0.0, 0.0, 0.0, 0.0, 0.0, 0.0, 1.0, 1.0, 1.0, 0.0, 0.0, 0.0, 0.0, 1.0, 1.0, 1.0, 0.0, 0.0, 1.0, 0.0, 0.0, 0.0, 0.0, 0.0, 0.0, 0.0, 0.0, 0.0, 0.0, 0.0, 1.0, 1.0, 1.0, 0.0, 0.0, 0.0, 0.0, 1.0, 1.0, 0.0, 0.0, 0.0, 1.0, 1.0, 0.0, 0.0, 0.0, 1.0, 1.0, 0.0, 0.0, 0.0, 0.0, 1.0, 0.0, 0.0, 1.0, 1.0, 0.0, 0.0, 1.0, 0.0, 0.0, 0.0, 0.0, 0.0, 0.0, 0.0, 0.0, 0.0, 0.0, 0.0, 0.0, 0.0, 0.0, 0.0, 0.0, 0.0, 0.0, 0.0, 0.0, 0.0, 0.0, 0.0, 0.0, 0.0, 0.0, 0.0, 0.0, 0.0, 0.0, 0.0, 0.0, 0.0, 0.0, 1.0, 0.0, 0.0, 0.0, 1.0, 1.0, 0.0, 1.0, 1.0, 0.0, 0.0, 0.0, 0.0, 0.0, 0.0, 0.0, 0.0, 0.0, 0.0, 0.0, 0.0, 0.0, 0.0, 0.0, 0.0, 0.0, 0.0, 0.0, 0.0, 0.0, 0.0, 0.0, 0.0, 0.0, 0.0, 0.0, 0.0, 0.0, 0.0, 0.0, 0.0, 0.0, 0.0, 0.0, 0.0, 1.0, 1.0, 1.0, 0.0, 0.0, 0.0, 0.0, 0.0, 0.0, 0.0, 0.0, 0.0, 0.0, 0.0, 0.0, 0.0, 0.0, 0.0, 0.0, 0.0, 0.0, 0.0, 0.0, 0.0, 1.0, 0.0, 1.0, 0.0, 0.0, 1.0, 0.0, 0.0, 0.0, 0.0, 0.0, 1.0, 0.0, 1.0, 0.0, 0.0, 0.0, 0.0, 0.0, 0.0, 0.0, 1.0, 0.0, 0.0, 1.0, 1.0, 1.0, 1.0, 1.0, 0.0, 1.0, 0.0, 0.0, 1.0, 0.0, 1.0, 0.0, 0.0, 0.0, 1.0, 0.0, 0.0, 0.0, 0.0, 0.0, 1.0, 0.0, 1.0, 1.0, 0.0, 0.0, 0.0, 0.0, 1.0, 1.0, 1.0, 1.0, 1.0, 0.0, 1.0, 0.0, 1.0, 1.0, 0.0, 1.0, 1.0, 1.0, 1.0, 1.0, 0.0, 1.0, 0.0, 0.0, 1.0, 1.0, 1.0, 1.0, 0.0, 0.0, 0.0, 0.0, 0.0, 1.0, 0.0, 1.0, 0.0, 0.0, 1.0, 0.0, 0.0, 0.0, 0.0, 0.0, 1.0, 0.0, 1.0, 1.0, 1.0, 0.0, 1.0, 0.0, 1.0, 1.0, 0.0, 1.0, 0.0, 0.0, 0.0, 0.0, 0.0, 1.0, 0.0, 0.0, 0.0, 1.0, 0.0, 1.0, 0.0, 0.0, 0.0, 0.0, 0.0, 1.0, 0.0, 1.0, 0.0, 0.0, 1.0, 1.0, 1.0, 0.0, 1.0, 0.0, 1.0, 1.0, 0.0, 1.0, 1.0, 1.0, 1.0, 1.0, 0.0, 1.0, 0.0, 0.0, 0.0, 0.0, 0.0, 0.0, 0.0, 0.0, 0.0, 0.0, 0.0, 0.0, 0.0, 0.0, 0.0, 0.0, 0.0, 0.0, 0.0, 0.0, 0.0, 0.0, 0.0, 0.0, 0.0, 0.0, 0.0, 0.0, 0.0, 0.0, 0.0, 0.0, 0.0, 0.0, 0.0, 0.0, 0.0, 0.0, 0.0, 0.0, 0.0, 0.0, 0.0, 0.0, 0.0, 0.0, 0.0, 0.0, 0.0, 0.0, 0.0, 0.0, 0.0, 0.0, 0.0, 0.0, 0.0, 0.0, 0.0, 0.0, 0.0, 0.0, 0.0, 0.0, 0.0, 0.0, 0.0, 0.0, 0.0, 0.0, 0.0, 0.0, 0.0, 0.0, 0.0, 0.0, 0.0, 0.0, 0.0, 0.0, 0.0, 0.0, 0.0, 0.0, 0.0, 0.0, 0.0, 0.0, 0.0, 0.0, 0.0, 0.0, 0.0, 0.0, 0.0, 0.0, 0.0, 0.0, 0.0, 0.0, 0.0, 0.0, 0.0, 0.0, 0.0, 0.0, 0.0, 0.0, 0.0, 0.0, 0.0, 0.0, 0.0, 0.0, 0.0, 0.0, 0.0, 0.0, 0.0, 0.0, 0.0, 0.0, 0.0, 0.0, 0.0, 0.0, 0.0, 0.0, 0.0, 0.0, 0.0, 0.0, 0.0, 0.0, 0.0, 0.0, 0.0, 0.0, 0.0, 0.0, 0.0, 0.0, 0.0, 0.0, 0.0, 0.0, 0.0, 0.0, 0.0, 0.0, 0.0, 0.0, 0.0, 0.0, 0.0, 0.0, 0.0, 0.0, 0.0, 0.0, 0.0, 0.0, 0.0, 0.0, 0.0, 0.0, 0.0, 0.0, 0.0, 0.0, 0.0, 0.0, 0.0, 0.0, 0.0, 0.0, 0.0, 0.0, 0.0, 0.0, 0.0, 0.0, 0.0, 0.0, 0.0, 0.0, 0.0, 0.0, 0.0, 0.0, 0.0, 0.0, 0.0, 0.0, 0.0, 0.0, 0.0, 0.0, 0.0, 0.0, 0.0, 0.0, 0.0, 0.0, 0.0, 0.0, 0.0, 0.0, 0.0, 0.0, 0.0, 0.0, 0.0, 0.0, 0.0, 0.0, 0.0, 0.0, 0.0, 0.0, 0.0, 0.0, 0.0, 0.0, 0.0, 0.0, 0.0, 0.0, 0.0, 0.0, 0.0, 0.0, 0.0, 0.0, 0.0, 0.0, 0.0, 0.0, 0.0, 0.0, 0.0, 0.0, 0.0, 0.0, 0.0, 0.0, 0.0, 0.3333, 0.0, 0.3333, 0.0, 0.0, 0.0, 0.3333, 0.0, 0.3333, 0.0, 0.0, 0.0, 0.0, 0.3333, 0.0, 0.3333, 0.0, 0.3333, 0.0, 0.3333, 0.0, 0.0, 0.0, 0.6667, 0.0, 1.0, 0.0, 0.6667, 0.0, 0.6667, 0.0, 0.6667, 0.0, 1.0, 0.0, 1.0, 1.0, 1.0, 0.6667, 1.0, 0.6667, 1.0, 1.0, 1.0, 0.3333, 1.0, 0.3333, 1.0, 0.0, 0.0, 0.6667, 0.0, 0.3333, 0.0, 0.3333, 0.0, 0.6667, 1.0, 1.0, 1.0, 0.6667, 1.0, 0.6667, 1.0, 0.6667, 1.0, 0.3333, 1.0, 0.3333, 1.0, 0.6667, 0.0, 0.6667, 0.0, 0.3333, 0.0, 0.3333, 0.0, 0.6667, 0.3333, 0.0, 0.6667, 0.0, 0.6667, 0.0, 0.3333, 0.0, 0.6667, 1.0, 0.6667, 1.0, 0.6667, 1.0, 0.6667, 1.0, 0.3333, 0.0, 0.6667, 0.0, 0.6667, 0.0, 0.3333, 0.0, 0.0, 1.0, 0.0, 0.6667, 0.0, 0.6667, 1.0, 0.3333, 1.0, 0.6667, 1.0, 0.6667, 1.0, 0.3333, 0.3333, 0.0, 0.3333, 0.0, 0.3333, 0.0, 0.3333, 0.0, 1.0, 0.3333, 1.0, 0.6667, 1.0, 0.6667, 1.0, 0.3333, 0.0, 0.0, 0.0, 0.0, 0.3333, 0.0, 0.3333, 0.0, 0.6667, 1.0, 0.3333, 1.0, 0.3333, 1.0, 0.6667, 1.0, 1.0, 0.0, 1.0, 0.0, 1.0, 0.3333, 1.0, 0.3333, 0.0, 0.3333, 0.0, 0.3333, 0.0, 0.3333, 0.0, 0.3333, 0.6667, 1.0, 0.3333, 1.0, 0.3333, 1.0, 0.6667, 1.0, 0.0, 0.3333, 0.0, 0.6667, 0.0, 0.6667, 0.0, 0.3333, 0.6667, 0.0, 0.3333, 0.0, 0.3333, 0.0, 0.6667, 0.0, 1.0, 0.6667, 1.0, 0.3333, 1.0, 0.3333, 1.0, 0.6667, 0.3333, 1.0, 0.6667, 1.0, 0.6667, 1.0, 0.3333, 1.0, 1.0, 0.3333, 1.0, 0.3333, 1.0, 0.3333, 1.0, 0.3333, 0.3333, 1.0, 0.3333, 1.0, 0.3333, 1.0, 0.3333, 1.0, 0.0, 0.6667, 0.0, 0.3333, 0.0, 0.3333, 0.0, 0.6667, 0.6667, 0.0, 0.3333, 0.0, 0.3333, 0.0, 0.6667, 0.0, 0.3333, 0.0, 0.6667, 0.0, 0.6667, 0.0, 0.3333, 0.0, 1.0, 0.3333, 1.0, 0.6667, 1.0, 0.6667, 1.0, 0.3333, 0.6667, 1.0, 0.3333, 1.0, 0.3333, 1.0, 0.6667, 1.0, 0.0, 0.3333, 0.0, 0.6667, 0.0, 0.6667, 0.0, 0.3333, 0.6667, 0.0, 0.6667, 0.0, 0.6667, 0.0, 0.6667, 0.0, 0.0, 0.6667, 0.0, 0.6667, 0.0, 0.6667, 0.0, 0.6667, 1.0, 0.6667, 1.0, 0.6667, 1.0, 0.6667, 1.0, 0.6667, 0.3333, 1.0, 0.6667, 1.0, 0.6667, 1.0, 0.3333, 1.0, 0.0, 0.6667, 0.0, 1.0, 0.0, 0.6667, 0.0, 1.0, 0.0, 1.0, 0.0, 0.6667, 0.0, 0.6667, 0.3333, 1.0, 0.0, 1.0, 0.3333, 1.0, 0.3333, 1.0, 0.3333, 1.0, 0.0, 1.0, 0.0, 1.0, 0.3333, 1.0, 0.3333, 1.0, 0.0, 1.0, 1.0, 1.0, 0.6667, 1.0, 0.6667, 1.0, 0.6667, 1.0, 1.0, 1.0, 0.6667, 1.0, 1.0, 1.0, 1.0, 1.0, 0.6667, 1.0, 0.6667, 1.0])
me_plane_001.use_remesh_fix_poles = True
me_plane_001.use_remesh_preserve_attributes = False
me_plane_001.use_mirror_vertex_groups = False
me_plane_001.update()
me_icosphere = bpy.data.meshes.new('Icosphere')
me_icosphere.from_pydata([(0.1382, -0.4253, 0.5736), (-0.3618, -0.2629, 0.5736), (-0.3618, 0.2629, 0.5736), (0.1382, 0.4253, 0.5736), (0.4472, 0.0, 0.5736), (0.0, 0.0, 0.85), (0.4656, -0.03504, 0.5289), (0.4783, -0.07381, 0.4756), (0.4824, -0.1145, 0.4149), (0.4755, -0.1545, 0.35), (0.4755, 0.1545, 0.35), (0.4824, 0.1145, 0.4149), (0.4783, 0.07381, 0.4756), (0.4656, 0.03504, 0.5289), (0.1105, -0.4536, 0.5289), (0.07761, -0.4777, 0.4756), (0.04014, -0.4941, 0.4149), (-4.379e-09, -0.5, 0.35), (0.2939, -0.4045, 0.35), (0.258, -0.4234, 0.4149), (0.218, -0.4321, 0.4756), (0.1772, -0.432, 0.5289), (-0.3973, -0.2453, 0.5289), (-0.4303, -0.2214, 0.4756), (-0.4575, -0.1909, 0.4149), (-0.4755, -0.1545, 0.35), (-0.2939, -0.4045, 0.35), (-0.3229, -0.3762, 0.4149), (-0.3436, -0.3409, 0.4756), (-0.3561, -0.302, 0.5289), (-0.3561, 0.302, 0.5289), (-0.3436, 0.3409, 0.4756), (-0.3229, 0.3762, 0.4149), (-0.2939, 0.4045, 0.35), (-0.4755, 0.1545, 0.35), (-0.4575, 0.1909, 0.4149), (-0.4303, 0.2214, 0.4756), (-0.3973, 0.2453, 0.5289), (0.1772, 0.432, 0.5289), (0.218, 0.4321, 0.4756), (0.258, 0.4234, 0.4149), (0.2939, 0.4045, 0.35), (4.379e-09, 0.5, 0.35), (0.04014, 0.4941, 0.4149), (0.07761, 0.4777, 0.4756), (0.1105, 0.4536, 0.5289), (0.4358, -0.0567, 0.5885), (0.4155, -0.1194, 0.6011), (0.3849, -0.1853, 0.6098), (0.3441, -0.25, 0.6129), (0.2952, -0.3088, 0.6098), (0.242, -0.3583, 0.6012), (0.1886, -0.3969, 0.5885), (0.08073, -0.432, 0.5885), (0.01482, -0.4321, 0.6012), (-0.05728, -0.4234, 0.6098), (-0.1314, -0.4045, 0.6129), (-0.2025, -0.3762, 0.6098), (-0.266, -0.3409, 0.6012), (-0.3192, -0.302, 0.5885), (-0.3859, -0.2103, 0.5885), (-0.4064, -0.1476, 0.6012), (-0.4203, -0.07635, 0.6098), (-0.4253, 8.759e-09, 0.6129), (-0.4203, 0.07635, 0.6098), (-0.4064, 0.1476, 0.6012), (-0.3859, 0.2103, 0.5885), (-0.3192, 0.302, 0.5885), (-0.266, 0.3409, 0.6012), (-0.2025, 0.3762, 0.6098), (-0.1314, 0.4045, 0.6129), (-0.05728, 0.4234, 0.6098), (0.01482, 0.4321, 0.6012), (0.08073, 0.432, 0.5885), (0.1886, 0.3969, 0.5885), (0.242, 0.3583, 0.6012), (0.2952, 0.3088, 0.6098), (0.3441, 0.25, 0.6129), (0.3849, 0.1853, 0.6098), (0.4155, 0.1194, 0.6011), (0.4358, 0.0567, 0.5885), (0.01842, -0.0567, 0.8464), (0.0388, -0.1194, 0.834), (0.06021, -0.1853, 0.8105), (0.08123, -0.25, 0.7753), (0.1003, -0.3088, 0.7302), (0.1164, -0.3583, 0.6788), (0.129, -0.3969, 0.6253), (0.4174, 0.0, 0.6253), (0.3767, 0.0, 0.6788), (0.3247, 0.0, 0.7302), (0.2629, 0.0, 0.7753), (0.1948, 0.0, 0.8105), (0.1256, 0.0, 0.834), (0.05962, 0.0, 0.8464), (-0.04824, -0.03504, 0.8464), (-0.1016, -0.07381, 0.834), (-0.1576, -0.1145, 0.8105), (-0.2127, -0.1545, 0.7753), (-0.2627, -0.1909, 0.7302), (-0.3048, -0.2214, 0.6788), (-0.3376, -0.2453, 0.6253), (-0.04824, 0.03504, 0.8464), (-0.1016, 0.07381, 0.834), (-0.1576, 0.1145, 0.8105), (-0.2127, 0.1545, 0.7753), (-0.2627, 0.1909, 0.7302), (-0.3048, 0.2214, 0.6788), (-0.3376, 0.2453, 0.6253), (0.01842, 0.0567, 0.8464), (0.0388, 0.1194, 0.834), (0.06021, 0.1853, 0.8105), (0.08123, 0.25, 0.7753), (0.1003, 0.3088, 0.7302), (0.1164, 0.3583, 0.6788), (0.129, 0.3969, 0.6253), (0.0831, 0.06037, 0.8393), (0.1536, 0.06326, 0.8216), (0.1076, 0.1265, 0.8216), (0.2257, 0.06487, 0.7914), (0.1809, 0.1314, 0.7972), (0.1314, 0.1946, 0.7914), (0.2939, 0.06487, 0.7493), (0.2534, 0.1332, 0.76), (0.205, 0.1998, 0.76), (0.1525, 0.2595, 0.7493), (0.3531, 0.06326, 0.6983), (0.3191, 0.1314, 0.7118), (0.275, 0.1998, 0.7167), (0.2236, 0.2629, 0.7118), (0.1693, 0.3163, 0.6983), (0.4005, 0.06038, 0.6432), (0.3737, 0.1265, 0.6572), (0.336, 0.1946, 0.665), (0.2889, 0.2595, 0.665), (0.2358, 0.3163, 0.6572), (0.1812, 0.3623, 0.6432), (-0.03174, 0.09769, 0.8393), (-0.0127, 0.1656, 0.8216), (-0.08707, 0.1415, 0.8216), (0.008049, 0.2347, 0.7914), (-0.0691, 0.2127, 0.7972), (-0.1445, 0.1851, 0.7914), (0.02912, 0.2996, 0.7493), (-0.04839, 0.2821, 0.76), (-0.1267, 0.2567, 0.76), (-0.1996, 0.2252, 0.7493), (0.04896, 0.3554, 0.6983), (-0.02639, 0.3441, 0.7118), (-0.105, 0.3233, 0.7167), (-0.1809, 0.2939, 0.7118), (-0.2485, 0.2587, 0.6983), (0.06634, 0.3996, 0.6432), (-0.004854, 0.3945, 0.6572), (-0.08123, 0.3797, 0.665), (-0.1575, 0.355, 0.665), (-0.228, 0.322, 0.6572), (-0.2885, 0.2843, 0.6432), (-0.1027, 0.0, 0.8393), (-0.1614, 0.0391, 0.8216), (-0.1614, -0.0391, 0.8216), (-0.2207, 0.08018, 0.7914), (-0.2236, -7.834e-09, 0.7972), (-0.2207, -0.08018, 0.7914), (-0.2759, 0.1203, 0.7493), (-0.2833, 0.04116, 0.76), (-0.2833, -0.04116, 0.76), (-0.2759, -0.1203, 0.7493), (-0.3229, 0.1564, 0.6983), (-0.3354, 0.08123, 0.7118), (-0.3399, -8.31e-09, 0.7167), (-0.3354, -0.08123, 0.7118), (-0.3229, -0.1564, 0.6983), (-0.3595, 0.1866, 0.6432), (-0.3767, 0.1173, 0.6572), (-0.3862, 0.04009, 0.665), (-0.3862, -0.04009, 0.665), (-0.3767, -0.1173, 0.6572), (-0.3595, -0.1866, 0.6432), (-0.03174, -0.09769, 0.8393), (-0.08707, -0.1415, 0.8216), (-0.0127, -0.1656, 0.8216), (-0.1445, -0.1851, 0.7914), (-0.0691, -0.2127, 0.7972), (0.008049, -0.2347, 0.7914), (-0.1996, -0.2252, 0.7493), (-0.1267, -0.2567, 0.76), (-0.04839, -0.2821, 0.76), (0.02912, -0.2996, 0.7493), (-0.2485, -0.2587, 0.6983), (-0.1809, -0.2939, 0.7118), (-0.105, -0.3233, 0.7167), (-0.02639, -0.3441, 0.7118), (0.04896, -0.3554, 0.6983), (-0.2885, -0.2843, 0.6432), (-0.228, -0.322, 0.6572), (-0.1575, -0.355, 0.665), (-0.08123, -0.3797, 0.665), (-0.004854, -0.3945, 0.6572), (0.06634, -0.3996, 0.6432), (0.0831, -0.06037, 0.8393), (0.1076, -0.1265, 0.8216), (0.1536, -0.06326, 0.8216), (0.1314, -0.1946, 0.7914), (0.1809, -0.1314, 0.7972), (0.2257, -0.06487, 0.7914), (0.1525, -0.2595, 0.7493), (0.205, -0.1998, 0.76), (0.2534, -0.1332, 0.76), (0.2939, -0.06487, 0.7493), (0.1693, -0.3163, 0.6983), (0.2236, -0.2629, 0.7118), (0.275, -0.1998, 0.7167), (0.3191, -0.1314, 0.7118), (0.3531, -0.06326, 0.6983), (0.1812, -0.3623, 0.6432), (0.2358, -0.3163, 0.6572), (0.2889, -0.2595, 0.665), (0.336, -0.1946, 0.665), (0.3737, -0.1265, 0.6572), (0.4005, -0.06038, 0.6432), (0.4519, 0.09769, 0.5404), (0.4608, 0.1415, 0.483), (0.4275, 0.1656, 0.5495), (0.4594, 0.1851, 0.4182), (0.4309, 0.2127, 0.4882), (0.3912, 0.2347, 0.5546), (0.4464, 0.2252, 0.35), (0.4233, 0.2567, 0.42), (0.3883, 0.2821, 0.4901), (0.3441, 0.2996, 0.5546), (0.4045, 0.2939, 0.35), (0.3749, 0.3233, 0.42), (0.3354, 0.3441, 0.4882), (0.2896, 0.3554, 0.5495), (0.3521, 0.355, 0.35), (0.318, 0.3797, 0.4182), (0.2769, 0.3945, 0.483), (0.2325, 0.3996, 0.5405), (0.04673, 0.4599, 0.5404), (0.00785, 0.4819, 0.483), (-0.02541, 0.4577, 0.5495), (-0.0341, 0.4942, 0.4182), (-0.0691, 0.4755, 0.4882), (-0.1023, 0.4446, 0.5546), (-0.07625, 0.4942, 0.35), (-0.1133, 0.4819, 0.42), (-0.1483, 0.4565, 0.4901), (-0.1786, 0.4198, 0.5546), (-0.1545, 0.4755, 0.35), (-0.1916, 0.4565, 0.42), (-0.2236, 0.4253, 0.4882), (-0.2485, 0.3853, 0.5495), (-0.2288, 0.4446, 0.35), (-0.2629, 0.4198, 0.4182), (-0.2896, 0.3853, 0.483), (-0.3082, 0.3446, 0.5405), (-0.423, 0.1866, 0.5404), (-0.4559, 0.1564, 0.483), (-0.4432, 0.1173, 0.5495), (-0.4805, 0.1203, 0.4182), (-0.4736, 0.08123, 0.4882), (-0.4545, 0.04009, 0.5546), (-0.4935, 0.08018, 0.35), (-0.4934, 0.04116, 0.42), (-0.48, -4.017e-08, 0.4901), (-0.4545, -0.04009, 0.5546), (-0.5, -1.804e-07, 0.35), (-0.4934, -0.04116, 0.42), (-0.4736, -0.08123, 0.4882), (-0.4432, -0.1173, 0.5495), (-0.4935, -0.08018, 0.35), (-0.4805, -0.1203, 0.4182), (-0.4559, -0.1564, 0.483), (-0.423, -0.1866, 0.5404), (-0.3082, -0.3446, 0.5404), (-0.2896, -0.3853, 0.483), (-0.2485, -0.3853, 0.5495), (-0.2629, -0.4198, 0.4182), (-0.2236, -0.4253, 0.4882), (-0.1786, -0.4198, 0.5546), (-0.2288, -0.4446, 0.35), (-0.1916, -0.4565, 0.42), (-0.1483, -0.4565, 0.4901), (-0.1023, -0.4446, 0.5546), (-0.1545, -0.4755, 0.35), (-0.1133, -0.4819, 0.42), (-0.0691, -0.4755, 0.4882), (-0.02541, -0.4577, 0.5495), (-0.07625, -0.4942, 0.35), (-0.0341, -0.4942, 0.4182), (0.00785, -0.4819, 0.483), (0.04673, -0.4599, 0.5404), (0.2325, -0.3996, 0.5405), (0.2769, -0.3945, 0.483), (0.2896, -0.3554, 0.5495), (0.318, -0.3797, 0.4182), (0.3354, -0.3441, 0.4882), (0.3441, -0.2996, 0.5546), (0.3521, -0.355, 0.35), (0.3749, -0.3233, 0.42), (0.3883, -0.2821, 0.4901), (0.3912, -0.2347, 0.5546), (0.4045, -0.2939, 0.35), (0.4233, -0.2567, 0.42), (0.4309, -0.2127, 0.4882), (0.4275, -0.1656, 0.5495), (0.4464, -0.2252, 0.35), (0.4594, -0.1851, 0.4182), (0.4608, -0.1415, 0.483), (0.4519, -0.09769, 0.5404), (0.1494, 0.4599, 0.477), (0.1898, 0.4578, 0.4165), (0.1155, 0.4819, 0.4165), (0.2288, 0.4446, 0.35), (0.1545, 0.4755, 0.35), (0.07625, 0.4942, 0.35), (-0.3913, 0.2843, 0.477), (-0.3767, 0.322, 0.4165), (-0.4226, 0.2587, 0.4165), (-0.3521, 0.355, 0.35), (-0.4045, 0.2939, 0.35), (-0.4464, 0.2252, 0.35), (-0.3913, -0.2843, 0.477), (-0.4226, -0.2587, 0.4165), (-0.3767, -0.322, 0.4165), (-0.4464, -0.2252, 0.35), (-0.4045, -0.2939, 0.35), (-0.3521, -0.355, 0.35), (0.1494, -0.4599, 0.477), (0.1155, -0.4819, 0.4165), (0.1898, -0.4578, 0.4165), (0.07625, -0.4942, 0.35), (0.1545, -0.4755, 0.35), (0.2288, -0.4446, 0.35), (0.4836, -7.533e-09, 0.477), (0.494, -0.0391, 0.4165), (0.494, 0.0391, 0.4165), (0.4935, -0.08018, 0.35), (0.5, -7.834e-09, 0.35), (0.4935, 0.08018, 0.35)], [], [(0, 52, 87), (1, 59, 101), (2, 66, 108), (3, 73, 115), (4, 80, 88), (94, 109, 5), (93, 116, 94), (92, 117, 93), (91, 119, 92), (90, 122, 91), (89, 126, 90), (88, 131, 89), (94, 116, 109), (116, 110, 109), (93, 117, 116), (117, 118, 116), (116, 118, 110), (118, 111, 110), (92, 119, 117), (119, 120, 117), (117, 120, 118), (120, 121, 118), (118, 121, 111), (121, 112, 111), (91, 122, 119), (122, 123, 119), (119, 123, 120), (123, 124, 120), (120, 124, 121), (124, 125, 121), (121, 125, 112), (125, 113, 112), (90, 126, 122), (126, 127, 122), (122, 127, 123), (127, 128, 123), (123, 128, 124), (128, 129, 124), (124, 129, 125), (129, 130, 125), (125, 130, 113), (130, 114, 113), (89, 131, 126), (131, 132, 126), (126, 132, 127), (132, 133, 127), (127, 133, 128), (133, 134, 128), (128, 134, 129), (134, 135, 129), (129, 135, 130), (135, 136, 130), (130, 136, 114), (136, 115, 114), (88, 80, 131), (80, 79, 131), (131, 79, 132), (79, 78, 132), (132, 78, 133), (78, 77, 133), (133, 77, 134), (77, 76, 134), (134, 76, 135), (76, 75, 135), (135, 75, 136), (75, 74, 136), (136, 74, 115), (74, 3, 115), (109, 102, 5), (110, 137, 109), (111, 138, 110), (112, 140, 111), (113, 143, 112), (114, 147, 113), (115, 152, 114), (109, 137, 102), (137, 103, 102), (110, 138, 137), (138, 139, 137), (137, 139, 103), (139, 104, 103), (111, 140, 138), (140, 141, 138), (138, 141, 139), (141, 142, 139), (139, 142, 104), (142, 105, 104), (112, 143, 140), (143, 144, 140), (140, 144, 141), (144, 145, 141), (141, 145, 142), (145, 146, 142), (142, 146, 105), (146, 106, 105), (113, 147, 143), (147, 148, 143), (143, 148, 144), (148, 149, 144), (144, 149, 145), (149, 150, 145), (145, 150, 146), (150, 151, 146), (146, 151, 106), (151, 107, 106), (114, 152, 147), (152, 153, 147), (147, 153, 148), (153, 154, 148), (148, 154, 149), (154, 155, 149), (149, 155, 150), (155, 156, 150), (150, 156, 151), (156, 157, 151), (151, 157, 107), (157, 108, 107), (115, 73, 152), (73, 72, 152), (152, 72, 153), (72, 71, 153), (153, 71, 154), (71, 70, 154), (154, 70, 155), (70, 69, 155), (155, 69, 156), (69, 68, 156), (156, 68, 157), (68, 67, 157), (157, 67, 108), (67, 2, 108), (102, 95, 5), (103, 158, 102), (104, 159, 103), (105, 161, 104), (106, 164, 105), (107, 168, 106), (108, 173, 107), (102, 158, 95), (158, 96, 95), (103, 159, 158), (159, 160, 158), (158, 160, 96), (160, 97, 96), (104, 161, 159), (161, 162, 159), (159, 162, 160), (162, 163, 160), (160, 163, 97), (163, 98, 97), (105, 164, 161), (164, 165, 161), (161, 165, 162), (165, 166, 162), (162, 166, 163), (166, 167, 163), (163, 167, 98), (167, 99, 98), (106, 168, 164), (168, 169, 164), (164, 169, 165), (169, 170, 165), (165, 170, 166), (170, 171, 166), (166, 171, 167), (171, 172, 167), (167, 172, 99), (172, 100, 99), (107, 173, 168), (173, 174, 168), (168, 174, 169), (174, 175, 169), (169, 175, 170), (175, 176, 170), (170, 176, 171), (176, 177, 171), (171, 177, 172), (177, 178, 172), (172, 178, 100), (178, 101, 100), (108, 66, 173), (66, 65, 173), (173, 65, 174), (65, 64, 174), (174, 64, 175), (64, 63, 175), (175, 63, 176), (63, 62, 176), (176, 62, 177), (62, 61, 177), (177, 61, 178), (61, 60, 178), (178, 60, 101), (60, 1, 101), (95, 81, 5), (96, 179, 95), (97, 180, 96), (98, 182, 97), (99, 185, 98), (100, 189, 99), (101, 194, 100), (95, 179, 81), (179, 82, 81), (96, 180, 179), (180, 181, 179), (179, 181, 82), (181, 83, 82), (97, 182, 180), (182, 183, 180), (180, 183, 181), (183, 184, 181), (181, 184, 83), (184, 84, 83), (98, 185, 182), (185, 186, 182), (182, 186, 183), (186, 187, 183), (183, 187, 184), (187, 188, 184), (184, 188, 84), (188, 85, 84), (99, 189, 185), (189, 190, 185), (185, 190, 186), (190, 191, 186), (186, 191, 187), (191, 192, 187), (187, 192, 188), (192, 193, 188), (188, 193, 85), (193, 86, 85), (100, 194, 189), (194, 195, 189), (189, 195, 190), (195, 196, 190), (190, 196, 191), (196, 197, 191), (191, 197, 192), (197, 198, 192), (192, 198, 193), (198, 199, 193), (193, 199, 86), (199, 87, 86), (101, 59, 194), (59, 58, 194), (194, 58, 195), (58, 57, 195), (195, 57, 196), (57, 56, 196), (196, 56, 197), (56, 55, 197), (197, 55, 198), (55, 54, 198), (198, 54, 199), (54, 53, 199), (199, 53, 87), (53, 0, 87), (81, 94, 5), (82, 200, 81), (83, 201, 82), (84, 203, 83), (85, 206, 84), (86, 210, 85), (87, 215, 86), (81, 200, 94), (200, 93, 94), (82, 201, 200), (201, 202, 200), (200, 202, 93), (202, 92, 93), (83, 203, 201), (203, 204, 201), (201, 204, 202), (204, 205, 202), (202, 205, 92), (205, 91, 92), (84, 206, 203), (206, 207, 203), (203, 207, 204), (207, 208, 204), (204, 208, 205), (208, 209, 205), (205, 209, 91), (209, 90, 91), (85, 210, 206), (210, 211, 206), (206, 211, 207), (211, 212, 207), (207, 212, 208), (212, 213, 208), (208, 213, 209), (213, 214, 209), (209, 214, 90), (214, 89, 90), (86, 215, 210), (215, 216, 210), (210, 216, 211), (216, 217, 211), (211, 217, 212), (217, 218, 212), (212, 218, 213), (218, 219, 213), (213, 219, 214), (219, 220, 214), (214, 220, 89), (220, 88, 89), (87, 52, 215), (52, 51, 215), (215, 51, 216), (51, 50, 216), (216, 50, 217), (50, 49, 217), (217, 49, 218), (49, 48, 218), (218, 48, 219), (48, 47, 219), (219, 47, 220), (47, 46, 220), (220, 46, 88), (46, 4, 88), (13, 80, 4), (12, 221, 13), (11, 222, 12), (10, 224, 11), (13, 221, 80), (221, 79, 80), (12, 222, 221), (222, 223, 221), (221, 223, 79), (223, 78, 79), (11, 224, 222), (224, 225, 222), (222, 225, 223), (225, 226, 223), (223, 226, 78), (226, 77, 78), (10, 227, 224), (227, 228, 224), (224, 228, 225), (228, 229, 225), (225, 229, 226), (229, 230, 226), (226, 230, 77), (230, 76, 77), (227, 231, 228), (231, 232, 228), (228, 232, 229), (232, 233, 229), (229, 233, 230), (233, 234, 230), (230, 234, 76), (234, 75, 76), (231, 235, 232), (235, 236, 232), (232, 236, 233), (236, 237, 233), (233, 237, 234), (237, 238, 234), (234, 238, 75), (238, 74, 75), (235, 41, 236), (41, 40, 236), (236, 40, 237), (40, 39, 237), (237, 39, 238), (39, 38, 238), (238, 38, 74), (38, 3, 74), (45, 73, 3), (44, 239, 45), (43, 240, 44), (42, 242, 43), (45, 239, 73), (239, 72, 73), (44, 240, 239), (240, 241, 239), (239, 241, 72), (241, 71, 72), (43, 242, 240), (242, 243, 240), (240, 243, 241), (243, 244, 241), (241, 244, 71), (244, 70, 71), (42, 245, 242), (245, 246, 242), (242, 246, 243), (246, 247, 243), (243, 247, 244), (247, 248, 244), (244, 248, 70), (248, 69, 70), (245, 249, 246), (249, 250, 246), (246, 250, 247), (250, 251, 247), (247, 251, 248), (251, 252, 248), (248, 252, 69), (252, 68, 69), (249, 253, 250), (253, 254, 250), (250, 254, 251), (254, 255, 251), (251, 255, 252), (255, 256, 252), (252, 256, 68), (256, 67, 68), (253, 33, 254), (33, 32, 254), (254, 32, 255), (32, 31, 255), (255, 31, 256), (31, 30, 256), (256, 30, 67), (30, 2, 67), (37, 66, 2), (36, 257, 37), (35, 258, 36), (34, 260, 35), (37, 257, 66), (257, 65, 66), (36, 258, 257), (258, 259, 257), (257, 259, 65), (259, 64, 65), (35, 260, 258), (260, 261, 258), (258, 261, 259), (261, 262, 259), (259, 262, 64), (262, 63, 64), (34, 263, 260), (263, 264, 260), (260, 264, 261), (264, 265, 261), (261, 265, 262), (265, 266, 262), (262, 266, 63), (266, 62, 63), (263, 267, 264), (267, 268, 264), (264, 268, 265), (268, 269, 265), (265, 269, 266), (269, 270, 266), (266, 270, 62), (270, 61, 62), (267, 271, 268), (271, 272, 268), (268, 272, 269), (272, 273, 269), (269, 273, 270), (273, 274, 270), (270, 274, 61), (274, 60, 61), (271, 25, 272), (25, 24, 272), (272, 24, 273), (24, 23, 273), (273, 23, 274), (23, 22, 274), (274, 22, 60), (22, 1, 60), (29, 59, 1), (28, 275, 29), (27, 276, 28), (26, 278, 27), (29, 275, 59), (275, 58, 59), (28, 276, 275), (276, 277, 275), (275, 277, 58), (277, 57, 58), (27, 278, 276), (278, 279, 276), (276, 279, 277), (279, 280, 277), (277, 280, 57), (280, 56, 57), (26, 281, 278), (281, 282, 278), (278, 282, 279), (282, 283, 279), (279, 283, 280), (283, 284, 280), (280, 284, 56), (284, 55, 56), (281, 285, 282), (285, 286, 282), (282, 286, 283), (286, 287, 283), (283, 287, 284), (287, 288, 284), (284, 288, 55), (288, 54, 55), (285, 289, 286), (289, 290, 286), (286, 290, 287), (290, 291, 287), (287, 291, 288), (291, 292, 288), (288, 292, 54), (292, 53, 54), (289, 17, 290), (17, 16, 290), (290, 16, 291), (16, 15, 291), (291, 15, 292), (15, 14, 292), (292, 14, 53), (14, 0, 53), (21, 52, 0), (20, 293, 21), (19, 294, 20), (18, 296, 19), (21, 293, 52), (293, 51, 52), (20, 294, 293), (294, 295, 293), (293, 295, 51), (295, 50, 51), (19, 296, 294), (296, 297, 294), (294, 297, 295), (297, 298, 295), (295, 298, 50), (298, 49, 50), (18, 299, 296), (299, 300, 296), (296, 300, 297), (300, 301, 297), (297, 301, 298), (301, 302, 298), (298, 302, 49), (302, 48, 49), (299, 303, 300), (303, 304, 300), (300, 304, 301), (304, 305, 301), (301, 305, 302), (305, 306, 302), (302, 306, 48), (306, 47, 48), (303, 307, 304), (307, 308, 304), (304, 308, 305), (308, 309, 305), (305, 309, 306), (309, 310, 306), (306, 310, 47), (310, 46, 47), (307, 9, 308), (9, 8, 308), (308, 8, 309), (8, 7, 309), (309, 7, 310), (7, 6, 310), (310, 6, 46), (6, 4, 46), (38, 45, 3), (39, 311, 38), (40, 312, 39), (41, 314, 40), (38, 311, 45), (311, 44, 45), (39, 312, 311), (312, 313, 311), (311, 313, 44), (313, 43, 44), (40, 314, 312), (314, 315, 312), (312, 315, 313), (315, 316, 313), (313, 316, 43), (316, 42, 43), (30, 37, 2), (31, 317, 30), (32, 318, 31), (33, 320, 32), (30, 317, 37), (317, 36, 37), (31, 318, 317), (318, 319, 317), (317, 319, 36), (319, 35, 36), (32, 320, 318), (320, 321, 318), (318, 321, 319), (321, 322, 319), (319, 322, 35), (322, 34, 35), (22, 29, 1), (23, 323, 22), (24, 324, 23), (25, 326, 24), (22, 323, 29), (323, 28, 29), (23, 324, 323), (324, 325, 323), (323, 325, 28), (325, 27, 28), (24, 326, 324), (326, 327, 324), (324, 327, 325), (327, 328, 325), (325, 328, 27), (328, 26, 27), (14, 21, 0), (15, 329, 14), (16, 330, 15), (17, 332, 16), (14, 329, 21), (329, 20, 21), (15, 330, 329), (330, 331, 329), (329, 331, 20), (331, 19, 20), (16, 332, 330), (332, 333, 330), (330, 333, 331), (333, 334, 331), (331, 334, 19), (334, 18, 19), (6, 13, 4), (7, 335, 6), (8, 336, 7), (9, 338, 8), (6, 335, 13), (335, 12, 13), (7, 336, 335), (336, 337, 335), (335, 337, 12), (337, 11, 12), (8, 338, 336), (338, 339, 336), (336, 339, 337), (339, 340, 337), (337, 340, 11), (340, 10, 11)])
_uv = me_icosphere.uv_layers.new(name='UVMap')
_uv.uv.foreach_set('vector', [0.8182, 0.3149, 0.7955, 0.3149, 0.8068, 0.3346, 1.0, 0.3149, 0.9773, 0.3149, 0.9886, 0.3346, 0.2727, 0.3149, 0.25, 0.3149, 0.2614, 0.3346, 0.4545, 0.3149, 0.4318, 0.3149, 0.4432, 0.3346, 0.6364, 0.3149, 0.6136, 0.3149, 0.625, 0.3346, 0.5568, 0.4527, 0.5341, 0.4527, 0.5455, 0.4724, 0.5682, 0.433, 0.5455, 0.433, 0.5568, 0.4527, 0.5795, 0.4133, 0.5568, 0.4133, 0.5682, 0.433, 0.5909, 0.3937, 0.5682, 0.3937, 0.5795, 0.4133, 0.6023, 0.374, 0.5795, 0.374, 0.5909, 0.3937, 0.6136, 0.3543, 0.5909, 0.3543, 0.6023, 0.374, 0.625, 0.3346, 0.6023, 0.3346, 0.6136, 0.3543, 0.5568, 0.4527, 0.5455, 0.433, 0.5341, 0.4527, 0.5455, 0.433, 0.5227, 0.433, 0.5341, 0.4527, 0.5682, 0.433, 0.5568, 0.4133, 0.5455, 0.433, 0.5568, 0.4133, 0.5341, 0.4133, 0.5455, 0.433, 0.5455, 0.433, 0.5341, 0.4133, 0.5227, 0.433, 0.5341, 0.4133, 0.5114, 0.4133, 0.5227, 0.433, 0.5795, 0.4133, 0.5682, 0.3937, 0.5568, 0.4133, 0.5682, 0.3937, 0.5455, 0.3937, 0.5568, 0.4133, 0.5568, 0.4133, 0.5455, 0.3937, 0.5341, 0.4133, 0.5455, 0.3937, 0.5227, 0.3937, 0.5341, 0.4133, 0.5341, 0.4133, 0.5227, 0.3937, 0.5114, 0.4133, 0.5227, 0.3937, 0.5, 0.3937, 0.5114, 0.4133, 0.5909, 0.3937, 0.5795, 0.374, 0.5682, 0.3937, 0.5795, 0.374, 0.5568, 0.374, 0.5682, 0.3937, 0.5682, 0.3937, 0.5568, 0.374, 0.5455, 0.3937, 0.5568, 0.374, 0.5341, 0.374, 0.5455, 0.3937, 0.5455, 0.3937, 0.5341, 0.374, 0.5227, 0.3937, 0.5341, 0.374, 0.5114, 0.374, 0.5227, 0.3937, 0.5227, 0.3937, 0.5114, 0.374, 0.5, 0.3937, 0.5114, 0.374, 0.4886, 0.374, 0.5, 0.3937, 0.6023, 0.374, 0.5909, 0.3543, 0.5795, 0.374, 0.5909, 0.3543, 0.5682, 0.3543, 0.5795, 0.374, 0.5795, 0.374, 0.5682, 0.3543, 0.5568, 0.374, 0.5682, 0.3543, 0.5455, 0.3543, 0.5568, 0.374, 0.5568, 0.374, 0.5455, 0.3543, 0.5341, 0.374, 0.5455, 0.3543, 0.5227, 0.3543, 0.5341, 0.374, 0.5341, 0.374, 0.5227, 0.3543, 0.5114, 0.374, 0.5227, 0.3543, 0.5, 0.3543, 0.5114, 0.374, 0.5114, 0.374, 0.5, 0.3543, 0.4886, 0.374, 0.5, 0.3543, 0.4773, 0.3543, 0.4886, 0.374, 0.6136, 0.3543, 0.6023, 0.3346, 0.5909, 0.3543, 0.6023, 0.3346, 0.5795, 0.3346, 0.5909, 0.3543, 0.5909, 0.3543, 0.5795, 0.3346, 0.5682, 0.3543, 0.5795, 0.3346, 0.5568, 0.3346, 0.5682, 0.3543, 0.5682, 0.3543, 0.5568, 0.3346, 0.5455, 0.3543, 0.5568, 0.3346, 0.5341, 0.3346, 0.5455, 0.3543, 0.5455, 0.3543, 0.5341, 0.3346, 0.5227, 0.3543, 0.5341, 0.3346, 0.5114, 0.3346, 0.5227, 0.3543, 0.5227, 0.3543, 0.5114, 0.3346, 0.5, 0.3543, 0.5114, 0.3346, 0.4886, 0.3346, 0.5, 0.3543, 0.5, 0.3543, 0.4886, 0.3346, 0.4773, 0.3543, 0.4886, 0.3346, 0.4659, 0.3346, 0.4773, 0.3543, 0.625, 0.3346, 0.6136, 0.3149, 0.6023, 0.3346, 0.6136, 0.3149, 0.5909, 0.3149, 0.6023, 0.3346, 0.6023, 0.3346, 0.5909, 0.3149, 0.5795, 0.3346, 0.5909, 0.3149, 0.5682, 0.3149, 0.5795, 0.3346, 0.5795, 0.3346, 0.5682, 0.3149, 0.5568, 0.3346, 0.5682, 0.3149, 0.5455, 0.3149, 0.5568, 0.3346, 0.5568, 0.3346, 0.5455, 0.3149, 0.5341, 0.3346, 0.5455, 0.3149, 0.5227, 0.3149, 0.5341, 0.3346, 0.5341, 0.3346, 0.5227, 0.3149, 0.5114, 0.3346, 0.5227, 0.3149, 0.5, 0.3149, 0.5114, 0.3346, 0.5114, 0.3346, 0.5, 0.3149, 0.4886, 0.3346, 0.5, 0.3149, 0.4773, 0.3149, 0.4886, 0.3346, 0.4886, 0.3346, 0.4773, 0.3149, 0.4659, 0.3346, 0.4773, 0.3149, 0.4545, 0.3149, 0.4659, 0.3346, 0.375, 0.4527, 0.3523, 0.4527, 0.3636, 0.4724, 0.3864, 0.433, 0.3636, 0.433, 0.375, 0.4527, 0.3977, 0.4133, 0.375, 0.4133, 0.3864, 0.433, 0.4091, 0.3937, 0.3864, 0.3937, 0.3977, 0.4133, 0.4205, 0.374, 0.3977, 0.374, 0.4091, 0.3937, 0.4318, 0.3543, 0.4091, 0.3543, 0.4205, 0.374, 0.4432, 0.3346, 0.4205, 0.3346, 0.4318, 0.3543, 0.375, 0.4527, 0.3636, 0.433, 0.3523, 0.4527, 0.3636, 0.433, 0.3409, 0.433, 0.3523, 0.4527, 0.3864, 0.433, 0.375, 0.4133, 0.3636, 0.433, 0.375, 0.4133, 0.3523, 0.4133, 0.3636, 0.433, 0.3636, 0.433, 0.3523, 0.4133, 0.3409, 0.433, 0.3523, 0.4133, 0.3295, 0.4133, 0.3409, 0.433, 0.3977, 0.4133, 0.3864, 0.3937, 0.375, 0.4133, 0.3864, 0.3937, 0.3636, 0.3937, 0.375, 0.4133, 0.375, 0.4133, 0.3636, 0.3937, 0.3523, 0.4133, 0.3636, 0.3937, 0.3409, 0.3937, 0.3523, 0.4133, 0.3523, 0.4133, 0.3409, 0.3937, 0.3295, 0.4133, 0.3409, 0.3937, 0.3182, 0.3937, 0.3295, 0.4133, 0.4091, 0.3937, 0.3977, 0.374, 0.3864, 0.3937, 0.3977, 0.374, 0.375, 0.374, 0.3864, 0.3937, 0.3864, 0.3937, 0.375, 0.374, 0.3636, 0.3937, 0.375, 0.374, 0.3523, 0.374, 0.3636, 0.3937, 0.3636, 0.3937, 0.3523, 0.374, 0.3409, 0.3937, 0.3523, 0.374, 0.3295, 0.374, 0.3409, 0.3937, 0.3409, 0.3937, 0.3295, 0.374, 0.3182, 0.3937, 0.3295, 0.374, 0.3068, 0.374, 0.3182, 0.3937, 0.4205, 0.374, 0.4091, 0.3543, 0.3977, 0.374, 0.4091, 0.3543, 0.3864, 0.3543, 0.3977, 0.374, 0.3977, 0.374, 0.3864, 0.3543, 0.375, 0.374, 0.3864, 0.3543, 0.3636, 0.3543, 0.375, 0.374, 0.375, 0.374, 0.3636, 0.3543, 0.3523, 0.374, 0.3636, 0.3543, 0.3409, 0.3543, 0.3523, 0.374, 0.3523, 0.374, 0.3409, 0.3543, 0.3295, 0.374, 0.3409, 0.3543, 0.3182, 0.3543, 0.3295, 0.374, 0.3295, 0.374, 0.3182, 0.3543, 0.3068, 0.374, 0.3182, 0.3543, 0.2955, 0.3543, 0.3068, 0.374, 0.4318, 0.3543, 0.4205, 0.3346, 0.4091, 0.3543, 0.4205, 0.3346, 0.3977, 0.3346, 0.4091, 0.3543, 0.4091, 0.3543, 0.3977, 0.3346, 0.3864, 0.3543, 0.3977, 0.3346, 0.375, 0.3346, 0.3864, 0.3543, 0.3864, 0.3543, 0.375, 0.3346, 0.3636, 0.3543, 0.375, 0.3346, 0.3523, 0.3346, 0.3636, 0.3543, 0.3636, 0.3543, 0.3523, 0.3346, 0.3409, 0.3543, 0.3523, 0.3346, 0.3295, 0.3346, 0.3409, 0.3543, 0.3409, 0.3543, 0.3295, 0.3346, 0.3182, 0.3543, 0.3295, 0.3346, 0.3068, 0.3346, 0.3182, 0.3543, 0.3182, 0.3543, 0.3068, 0.3346, 0.2955, 0.3543, 0.3068, 0.3346, 0.2841, 0.3346, 0.2955, 0.3543, 0.4432, 0.3346, 0.4318, 0.3149, 0.4205, 0.3346, 0.4318, 0.3149, 0.4091, 0.3149, 0.4205, 0.3346, 0.4205, 0.3346, 0.4091, 0.3149, 0.3977, 0.3346, 0.4091, 0.3149, 0.3864, 0.3149, 0.3977, 0.3346, 0.3977, 0.3346, 0.3864, 0.3149, 0.375, 0.3346, 0.3864, 0.3149, 0.3636, 0.3149, 0.375, 0.3346, 0.375, 0.3346, 0.3636, 0.3149, 0.3523, 0.3346, 0.3636, 0.3149, 0.3409, 0.3149, 0.3523, 0.3346, 0.3523, 0.3346, 0.3409, 0.3149, 0.3295, 0.3346, 0.3409, 0.3149, 0.3182, 0.3149, 0.3295, 0.3346, 0.3295, 0.3346, 0.3182, 0.3149, 0.3068, 0.3346, 0.3182, 0.3149, 0.2955, 0.3149, 0.3068, 0.3346, 0.3068, 0.3346, 0.2955, 0.3149, 0.2841, 0.3346, 0.2955, 0.3149, 0.2727, 0.3149, 0.2841, 0.3346, 0.1932, 0.4527, 0.1705, 0.4527, 0.1818, 0.4724, 0.2045, 0.433, 0.1818, 0.433, 0.1932, 0.4527, 0.2159, 0.4133, 0.1932, 0.4133, 0.2045, 0.433, 0.2273, 0.3937, 0.2045, 0.3937, 0.2159, 0.4133, 0.2386, 0.374, 0.2159, 0.374, 0.2273, 0.3937, 0.25, 0.3543, 0.2273, 0.3543, 0.2386, 0.374, 0.2614, 0.3346, 0.2386, 0.3346, 0.25, 0.3543, 0.1932, 0.4527, 0.1818, 0.433, 0.1705, 0.4527, 0.1818, 0.433, 0.1591, 0.433, 0.1705, 0.4527, 0.2045, 0.433, 0.1932, 0.4133, 0.1818, 0.433, 0.1932, 0.4133, 0.1705, 0.4133, 0.1818, 0.433, 0.1818, 0.433, 0.1705, 0.4133, 0.1591, 0.433, 0.1705, 0.4133, 0.1477, 0.4133, 0.1591, 0.433, 0.2159, 0.4133, 0.2045, 0.3937, 0.1932, 0.4133, 0.2045, 0.3937, 0.1818, 0.3937, 0.1932, 0.4133, 0.1932, 0.4133, 0.1818, 0.3937, 0.1705, 0.4133, 0.1818, 0.3937, 0.1591, 0.3937, 0.1705, 0.4133, 0.1705, 0.4133, 0.1591, 0.3937, 0.1477, 0.4133, 0.1591, 0.3937, 0.1364, 0.3937, 0.1477, 0.4133, 0.2273, 0.3937, 0.2159, 0.374, 0.2045, 0.3937, 0.2159, 0.374, 0.1932, 0.374, 0.2045, 0.3937, 0.2045, 0.3937, 0.1932, 0.374, 0.1818, 0.3937, 0.1932, 0.374, 0.1705, 0.374, 0.1818, 0.3937, 0.1818, 0.3937, 0.1705, 0.374, 0.1591, 0.3937, 0.1705, 0.374, 0.1477, 0.374, 0.1591, 0.3937, 0.1591, 0.3937, 0.1477, 0.374, 0.1364, 0.3937, 0.1477, 0.374, 0.125, 0.374, 0.1364, 0.3937, 0.2386, 0.374, 0.2273, 0.3543, 0.2159, 0.374, 0.2273, 0.3543, 0.2045, 0.3543, 0.2159, 0.374, 0.2159, 0.374, 0.2045, 0.3543, 0.1932, 0.374, 0.2045, 0.3543, 0.1818, 0.3543, 0.1932, 0.374, 0.1932, 0.374, 0.1818, 0.3543, 0.1705, 0.374, 0.1818, 0.3543, 0.1591, 0.3543, 0.1705, 0.374, 0.1705, 0.374, 0.1591, 0.3543, 0.1477, 0.374, 0.1591, 0.3543, 0.1364, 0.3543, 0.1477, 0.374, 0.1477, 0.374, 0.1364, 0.3543, 0.125, 0.374, 0.1364, 0.3543, 0.1136, 0.3543, 0.125, 0.374, 0.25, 0.3543, 0.2386, 0.3346, 0.2273, 0.3543, 0.2386, 0.3346, 0.2159, 0.3346, 0.2273, 0.3543, 0.2273, 0.3543, 0.2159, 0.3346, 0.2045, 0.3543, 0.2159, 0.3346, 0.1932, 0.3346, 0.2045, 0.3543, 0.2045, 0.3543, 0.1932, 0.3346, 0.1818, 0.3543, 0.1932, 0.3346, 0.1705, 0.3346, 0.1818, 0.3543, 0.1818, 0.3543, 0.1705, 0.3346, 0.1591, 0.3543, 0.1705, 0.3346, 0.1477, 0.3346, 0.1591, 0.3543, 0.1591, 0.3543, 0.1477, 0.3346, 0.1364, 0.3543, 0.1477, 0.3346, 0.125, 0.3346, 0.1364, 0.3543, 0.1364, 0.3543, 0.125, 0.3346, 0.1136, 0.3543, 0.125, 0.3346, 0.1023, 0.3346, 0.1136, 0.3543, 0.2614, 0.3346, 0.25, 0.3149, 0.2386, 0.3346, 0.25, 0.3149, 0.2273, 0.3149, 0.2386, 0.3346, 0.2386, 0.3346, 0.2273, 0.3149, 0.2159, 0.3346, 0.2273, 0.3149, 0.2045, 0.3149, 0.2159, 0.3346, 0.2159, 0.3346, 0.2045, 0.3149, 0.1932, 0.3346, 0.2045, 0.3149, 0.1818, 0.3149, 0.1932, 0.3346, 0.1932, 0.3346, 0.1818, 0.3149, 0.1705, 0.3346, 0.1818, 0.3149, 0.1591, 0.3149, 0.1705, 0.3346, 0.1705, 0.3346, 0.1591, 0.3149, 0.1477, 0.3346, 0.1591, 0.3149, 0.1364, 0.3149, 0.1477, 0.3346, 0.1477, 0.3346, 0.1364, 0.3149, 0.125, 0.3346, 0.1364, 0.3149, 0.1136, 0.3149, 0.125, 0.3346, 0.125, 0.3346, 0.1136, 0.3149, 0.1023, 0.3346, 0.1136, 0.3149, 0.09091, 0.3149, 0.1023, 0.3346, 0.9205, 0.4527, 0.8977, 0.4527, 0.9091, 0.4724, 0.9318, 0.433, 0.9091, 0.433, 0.9205, 0.4527, 0.9432, 0.4133, 0.9205, 0.4133, 0.9318, 0.433, 0.9545, 0.3937, 0.9318, 0.3937, 0.9432, 0.4133, 0.9659, 0.374, 0.9432, 0.374, 0.9545, 0.3937, 0.9773, 0.3543, 0.9545, 0.3543, 0.9659, 0.374, 0.9886, 0.3346, 0.9659, 0.3346, 0.9773, 0.3543, 0.9205, 0.4527, 0.9091, 0.433, 0.8977, 0.4527, 0.9091, 0.433, 0.8864, 0.433, 0.8977, 0.4527, 0.9318, 0.433, 0.9205, 0.4133, 0.9091, 0.433, 0.9205, 0.4133, 0.8977, 0.4133, 0.9091, 0.433, 0.9091, 0.433, 0.8977, 0.4133, 0.8864, 0.433, 0.8977, 0.4133, 0.875, 0.4133, 0.8864, 0.433, 0.9432, 0.4133, 0.9318, 0.3937, 0.9205, 0.4133, 0.9318, 0.3937, 0.9091, 0.3937, 0.9205, 0.4133, 0.9205, 0.4133, 0.9091, 0.3937, 0.8977, 0.4133, 0.9091, 0.3937, 0.8864, 0.3937, 0.8977, 0.4133, 0.8977, 0.4133, 0.8864, 0.3937, 0.875, 0.4133, 0.8864, 0.3937, 0.8636, 0.3937, 0.875, 0.4133, 0.9545, 0.3937, 0.9432, 0.374, 0.9318, 0.3937, 0.9432, 0.374, 0.9205, 0.374, 0.9318, 0.3937, 0.9318, 0.3937, 0.9205, 0.374, 0.9091, 0.3937, 0.9205, 0.374, 0.8977, 0.374, 0.9091, 0.3937, 0.9091, 0.3937, 0.8977, 0.374, 0.8864, 0.3937, 0.8977, 0.374, 0.875, 0.374, 0.8864, 0.3937, 0.8864, 0.3937, 0.875, 0.374, 0.8636, 0.3937, 0.875, 0.374, 0.8523, 0.374, 0.8636, 0.3937, 0.9659, 0.374, 0.9545, 0.3543, 0.9432, 0.374, 0.9545, 0.3543, 0.9318, 0.3543, 0.9432, 0.374, 0.9432, 0.374, 0.9318, 0.3543, 0.9205, 0.374, 0.9318, 0.3543, 0.9091, 0.3543, 0.9205, 0.374, 0.9205, 0.374, 0.9091, 0.3543, 0.8977, 0.374, 0.9091, 0.3543, 0.8864, 0.3543, 0.8977, 0.374, 0.8977, 0.374, 0.8864, 0.3543, 0.875, 0.374, 0.8864, 0.3543, 0.8636, 0.3543, 0.875, 0.374, 0.875, 0.374, 0.8636, 0.3543, 0.8523, 0.374, 0.8636, 0.3543, 0.8409, 0.3543, 0.8523, 0.374, 0.9773, 0.3543, 0.9659, 0.3346, 0.9545, 0.3543, 0.9659, 0.3346, 0.9432, 0.3346, 0.9545, 0.3543, 0.9545, 0.3543, 0.9432, 0.3346, 0.9318, 0.3543, 0.9432, 0.3346, 0.9205, 0.3346, 0.9318, 0.3543, 0.9318, 0.3543, 0.9205, 0.3346, 0.9091, 0.3543, 0.9205, 0.3346, 0.8977, 0.3346, 0.9091, 0.3543, 0.9091, 0.3543, 0.8977, 0.3346, 0.8864, 0.3543, 0.8977, 0.3346, 0.875, 0.3346, 0.8864, 0.3543, 0.8864, 0.3543, 0.875, 0.3346, 0.8636, 0.3543, 0.875, 0.3346, 0.8523, 0.3346, 0.8636, 0.3543, 0.8636, 0.3543, 0.8523, 0.3346, 0.8409, 0.3543, 0.8523, 0.3346, 0.8295, 0.3346, 0.8409, 0.3543, 0.9886, 0.3346, 0.9773, 0.3149, 0.9659, 0.3346, 0.9773, 0.3149, 0.9545, 0.3149, 0.9659, 0.3346, 0.9659, 0.3346, 0.9545, 0.3149, 0.9432, 0.3346, 0.9545, 0.3149, 0.9318, 0.3149, 0.9432, 0.3346, 0.9432, 0.3346, 0.9318, 0.3149, 0.9205, 0.3346, 0.9318, 0.3149, 0.9091, 0.3149, 0.9205, 0.3346, 0.9205, 0.3346, 0.9091, 0.3149, 0.8977, 0.3346, 0.9091, 0.3149, 0.8864, 0.3149, 0.8977, 0.3346, 0.8977, 0.3346, 0.8864, 0.3149, 0.875, 0.3346, 0.8864, 0.3149, 0.8636, 0.3149, 0.875, 0.3346, 0.875, 0.3346, 0.8636, 0.3149, 0.8523, 0.3346, 0.8636, 0.3149, 0.8409, 0.3149, 0.8523, 0.3346, 0.8523, 0.3346, 0.8409, 0.3149, 0.8295, 0.3346, 0.8409, 0.3149, 0.8182, 0.3149, 0.8295, 0.3346, 0.7386, 0.4527, 0.7159, 0.4527, 0.7273, 0.4724, 0.75, 0.433, 0.7273, 0.433, 0.7386, 0.4527, 0.7614, 0.4133, 0.7386, 0.4133, 0.75, 0.433, 0.7727, 0.3937, 0.75, 0.3937, 0.7614, 0.4133, 0.7841, 0.374, 0.7614, 0.374, 0.7727, 0.3937, 0.7955, 0.3543, 0.7727, 0.3543, 0.7841, 0.374, 0.8068, 0.3346, 0.7841, 0.3346, 0.7955, 0.3543, 0.7386, 0.4527, 0.7273, 0.433, 0.7159, 0.4527, 0.7273, 0.433, 0.7045, 0.433, 0.7159, 0.4527, 0.75, 0.433, 0.7386, 0.4133, 0.7273, 0.433, 0.7386, 0.4133, 0.7159, 0.4133, 0.7273, 0.433, 0.7273, 0.433, 0.7159, 0.4133, 0.7045, 0.433, 0.7159, 0.4133, 0.6932, 0.4133, 0.7045, 0.433, 0.7614, 0.4133, 0.75, 0.3937, 0.7386, 0.4133, 0.75, 0.3937, 0.7273, 0.3937, 0.7386, 0.4133, 0.7386, 0.4133, 0.7273, 0.3937, 0.7159, 0.4133, 0.7273, 0.3937, 0.7045, 0.3937, 0.7159, 0.4133, 0.7159, 0.4133, 0.7045, 0.3937, 0.6932, 0.4133, 0.7045, 0.3937, 0.6818, 0.3937, 0.6932, 0.4133, 0.7727, 0.3937, 0.7614, 0.374, 0.75, 0.3937, 0.7614, 0.374, 0.7386, 0.374, 0.75, 0.3937, 0.75, 0.3937, 0.7386, 0.374, 0.7273, 0.3937, 0.7386, 0.374, 0.7159, 0.374, 0.7273, 0.3937, 0.7273, 0.3937, 0.7159, 0.374, 0.7045, 0.3937, 0.7159, 0.374, 0.6932, 0.374, 0.7045, 0.3937, 0.7045, 0.3937, 0.6932, 0.374, 0.6818, 0.3937, 0.6932, 0.374, 0.6705, 0.374, 0.6818, 0.3937, 0.7841, 0.374, 0.7727, 0.3543, 0.7614, 0.374, 0.7727, 0.3543, 0.75, 0.3543, 0.7614, 0.374, 0.7614, 0.374, 0.75, 0.3543, 0.7386, 0.374, 0.75, 0.3543, 0.7273, 0.3543, 0.7386, 0.374, 0.7386, 0.374, 0.7273, 0.3543, 0.7159, 0.374, 0.7273, 0.3543, 0.7045, 0.3543, 0.7159, 0.374, 0.7159, 0.374, 0.7045, 0.3543, 0.6932, 0.374, 0.7045, 0.3543, 0.6818, 0.3543, 0.6932, 0.374, 0.6932, 0.374, 0.6818, 0.3543, 0.6705, 0.374, 0.6818, 0.3543, 0.6591, 0.3543, 0.6705, 0.374, 0.7955, 0.3543, 0.7841, 0.3346, 0.7727, 0.3543, 0.7841, 0.3346, 0.7614, 0.3346, 0.7727, 0.3543, 0.7727, 0.3543, 0.7614, 0.3346, 0.75, 0.3543, 0.7614, 0.3346, 0.7386, 0.3346, 0.75, 0.3543, 0.75, 0.3543, 0.7386, 0.3346, 0.7273, 0.3543, 0.7386, 0.3346, 0.7159, 0.3346, 0.7273, 0.3543, 0.7273, 0.3543, 0.7159, 0.3346, 0.7045, 0.3543, 0.7159, 0.3346, 0.6932, 0.3346, 0.7045, 0.3543, 0.7045, 0.3543, 0.6932, 0.3346, 0.6818, 0.3543, 0.6932, 0.3346, 0.6705, 0.3346, 0.6818, 0.3543, 0.6818, 0.3543, 0.6705, 0.3346, 0.6591, 0.3543, 0.6705, 0.3346, 0.6477, 0.3346, 0.6591, 0.3543, 0.8068, 0.3346, 0.7955, 0.3149, 0.7841, 0.3346, 0.7955, 0.3149, 0.7727, 0.3149, 0.7841, 0.3346, 0.7841, 0.3346, 0.7727, 0.3149, 0.7614, 0.3346, 0.7727, 0.3149, 0.75, 0.3149, 0.7614, 0.3346, 0.7614, 0.3346, 0.75, 0.3149, 0.7386, 0.3346, 0.75, 0.3149, 0.7273, 0.3149, 0.7386, 0.3346, 0.7386, 0.3346, 0.7273, 0.3149, 0.7159, 0.3346, 0.7273, 0.3149, 0.7045, 0.3149, 0.7159, 0.3346, 0.7159, 0.3346, 0.7045, 0.3149, 0.6932, 0.3346, 0.7045, 0.3149, 0.6818, 0.3149, 0.6932, 0.3346, 0.6932, 0.3346, 0.6818, 0.3149, 0.6705, 0.3346, 0.6818, 0.3149, 0.6591, 0.3149, 0.6705, 0.3346, 0.6705, 0.3346, 0.6591, 0.3149, 0.6477, 0.3346, 0.6591, 0.3149, 0.6364, 0.3149, 0.6477, 0.3346, 0.625, 0.2952, 0.6136, 0.3149, 0.6364, 0.3149, 0.6136, 0.2756, 0.6023, 0.2952, 0.625, 0.2952, 0.6023, 0.2559, 0.5909, 0.2756, 0.6136, 0.2756, 0.5909, 0.2362, 0.5795, 0.2559, 0.6023, 0.2559, 0.625, 0.2952, 0.6023, 0.2952, 0.6136, 0.3149, 0.6023, 0.2952, 0.5909, 0.3149, 0.6136, 0.3149, 0.6136, 0.2756, 0.5909, 0.2756, 0.6023, 0.2952, 0.5909, 0.2756, 0.5795, 0.2952, 0.6023, 0.2952, 0.6023, 0.2952, 0.5795, 0.2952, 0.5909, 0.3149, 0.5795, 0.2952, 0.5682, 0.3149, 0.5909, 0.3149, 0.6023, 0.2559, 0.5795, 0.2559, 0.5909, 0.2756, 0.5795, 0.2559, 0.5682, 0.2756, 0.5909, 0.2756, 0.5909, 0.2756, 0.5682, 0.2756, 0.5795, 0.2952, 0.5682, 0.2756, 0.5568, 0.2952, 0.5795, 0.2952, 0.5795, 0.2952, 0.5568, 0.2952, 0.5682, 0.3149, 0.5568, 0.2952, 0.5455, 0.3149, 0.5682, 0.3149, 0.5909, 0.2362, 0.5682, 0.2362, 0.5795, 0.2559, 0.5682, 0.2362, 0.5568, 0.2559, 0.5795, 0.2559, 0.5795, 0.2559, 0.5568, 0.2559, 0.5682, 0.2756, 0.5568, 0.2559, 0.5455, 0.2756, 0.5682, 0.2756, 0.5682, 0.2756, 0.5455, 0.2756, 0.5568, 0.2952, 0.5455, 0.2756, 0.5341, 0.2952, 0.5568, 0.2952, 0.5568, 0.2952, 0.5341, 0.2952, 0.5455, 0.3149, 0.5341, 0.2952, 0.5227, 0.3149, 0.5455, 0.3149, 0.5682, 0.2362, 0.5455, 0.2362, 0.5568, 0.2559, 0.5455, 0.2362, 0.5341, 0.2559, 0.5568, 0.2559, 0.5568, 0.2559, 0.5341, 0.2559, 0.5455, 0.2756, 0.5341, 0.2559, 0.5227, 0.2756, 0.5455, 0.2756, 0.5455, 0.2756, 0.5227, 0.2756, 0.5341, 0.2952, 0.5227, 0.2756, 0.5114, 0.2952, 0.5341, 0.2952, 0.5341, 0.2952, 0.5114, 0.2952, 0.5227, 0.3149, 0.5114, 0.2952, 0.5, 0.3149, 0.5227, 0.3149, 0.5455, 0.2362, 0.5227, 0.2362, 0.5341, 0.2559, 0.5227, 0.2362, 0.5114, 0.2559, 0.5341, 0.2559, 0.5341, 0.2559, 0.5114, 0.2559, 0.5227, 0.2756, 0.5114, 0.2559, 0.5, 0.2756, 0.5227, 0.2756, 0.5227, 0.2756, 0.5, 0.2756, 0.5114, 0.2952, 0.5, 0.2756, 0.4886, 0.2952, 0.5114, 0.2952, 0.5114, 0.2952, 0.4886, 0.2952, 0.5, 0.3149, 0.4886, 0.2952, 0.4773, 0.3149, 0.5, 0.3149, 0.5227, 0.2362, 0.5, 0.2362, 0.5114, 0.2559, 0.5, 0.2362, 0.4886, 0.2559, 0.5114, 0.2559, 0.5114, 0.2559, 0.4886, 0.2559, 0.5, 0.2756, 0.4886, 0.2559, 0.4773, 0.2756, 0.5, 0.2756, 0.5, 0.2756, 0.4773, 0.2756, 0.4886, 0.2952, 0.4773, 0.2756, 0.4659, 0.2952, 0.4886, 0.2952, 0.4886, 0.2952, 0.4659, 0.2952, 0.4773, 0.3149, 0.4659, 0.2952, 0.4545, 0.3149, 0.4773, 0.3149, 0.4432, 0.2952, 0.4318, 0.3149, 0.4545, 0.3149, 0.4318, 0.2756, 0.4205, 0.2952, 0.4432, 0.2952, 0.4205, 0.2559, 0.4091, 0.2756, 0.4318, 0.2756, 0.4091, 0.2362, 0.3977, 0.2559, 0.4205, 0.2559, 0.4432, 0.2952, 0.4205, 0.2952, 0.4318, 0.3149, 0.4205, 0.2952, 0.4091, 0.3149, 0.4318, 0.3149, 0.4318, 0.2756, 0.4091, 0.2756, 0.4205, 0.2952, 0.4091, 0.2756, 0.3977, 0.2952, 0.4205, 0.2952, 0.4205, 0.2952, 0.3977, 0.2952, 0.4091, 0.3149, 0.3977, 0.2952, 0.3864, 0.3149, 0.4091, 0.3149, 0.4205, 0.2559, 0.3977, 0.2559, 0.4091, 0.2756, 0.3977, 0.2559, 0.3864, 0.2756, 0.4091, 0.2756, 0.4091, 0.2756, 0.3864, 0.2756, 0.3977, 0.2952, 0.3864, 0.2756, 0.375, 0.2952, 0.3977, 0.2952, 0.3977, 0.2952, 0.375, 0.2952, 0.3864, 0.3149, 0.375, 0.2952, 0.3636, 0.3149, 0.3864, 0.3149, 0.4091, 0.2362, 0.3864, 0.2362, 0.3977, 0.2559, 0.3864, 0.2362, 0.375, 0.2559, 0.3977, 0.2559, 0.3977, 0.2559, 0.375, 0.2559, 0.3864, 0.2756, 0.375, 0.2559, 0.3636, 0.2756, 0.3864, 0.2756, 0.3864, 0.2756, 0.3636, 0.2756, 0.375, 0.2952, 0.3636, 0.2756, 0.3523, 0.2952, 0.375, 0.2952, 0.375, 0.2952, 0.3523, 0.2952, 0.3636, 0.3149, 0.3523, 0.2952, 0.3409, 0.3149, 0.3636, 0.3149, 0.3864, 0.2362, 0.3636, 0.2362, 0.375, 0.2559, 0.3636, 0.2362, 0.3523, 0.2559, 0.375, 0.2559, 0.375, 0.2559, 0.3523, 0.2559, 0.3636, 0.2756, 0.3523, 0.2559, 0.3409, 0.2756, 0.3636, 0.2756, 0.3636, 0.2756, 0.3409, 0.2756, 0.3523, 0.2952, 0.3409, 0.2756, 0.3295, 0.2952, 0.3523, 0.2952, 0.3523, 0.2952, 0.3295, 0.2952, 0.3409, 0.3149, 0.3295, 0.2952, 0.3182, 0.3149, 0.3409, 0.3149, 0.3636, 0.2362, 0.3409, 0.2362, 0.3523, 0.2559, 0.3409, 0.2362, 0.3295, 0.2559, 0.3523, 0.2559, 0.3523, 0.2559, 0.3295, 0.2559, 0.3409, 0.2756, 0.3295, 0.2559, 0.3182, 0.2756, 0.3409, 0.2756, 0.3409, 0.2756, 0.3182, 0.2756, 0.3295, 0.2952, 0.3182, 0.2756, 0.3068, 0.2952, 0.3295, 0.2952, 0.3295, 0.2952, 0.3068, 0.2952, 0.3182, 0.3149, 0.3068, 0.2952, 0.2955, 0.3149, 0.3182, 0.3149, 0.3409, 0.2362, 0.3182, 0.2362, 0.3295, 0.2559, 0.3182, 0.2362, 0.3068, 0.2559, 0.3295, 0.2559, 0.3295, 0.2559, 0.3068, 0.2559, 0.3182, 0.2756, 0.3068, 0.2559, 0.2955, 0.2756, 0.3182, 0.2756, 0.3182, 0.2756, 0.2955, 0.2756, 0.3068, 0.2952, 0.2955, 0.2756, 0.2841, 0.2952, 0.3068, 0.2952, 0.3068, 0.2952, 0.2841, 0.2952, 0.2955, 0.3149, 0.2841, 0.2952, 0.2727, 0.3149, 0.2955, 0.3149, 0.2614, 0.2952, 0.25, 0.3149, 0.2727, 0.3149, 0.25, 0.2756, 0.2386, 0.2952, 0.2614, 0.2952, 0.2386, 0.2559, 0.2273, 0.2756, 0.25, 0.2756, 0.2273, 0.2362, 0.2159, 0.2559, 0.2386, 0.2559, 0.2614, 0.2952, 0.2386, 0.2952, 0.25, 0.3149, 0.2386, 0.2952, 0.2273, 0.3149, 0.25, 0.3149, 0.25, 0.2756, 0.2273, 0.2756, 0.2386, 0.2952, 0.2273, 0.2756, 0.2159, 0.2952, 0.2386, 0.2952, 0.2386, 0.2952, 0.2159, 0.2952, 0.2273, 0.3149, 0.2159, 0.2952, 0.2045, 0.3149, 0.2273, 0.3149, 0.2386, 0.2559, 0.2159, 0.2559, 0.2273, 0.2756, 0.2159, 0.2559, 0.2045, 0.2756, 0.2273, 0.2756, 0.2273, 0.2756, 0.2045, 0.2756, 0.2159, 0.2952, 0.2045, 0.2756, 0.1932, 0.2952, 0.2159, 0.2952, 0.2159, 0.2952, 0.1932, 0.2952, 0.2045, 0.3149, 0.1932, 0.2952, 0.1818, 0.3149, 0.2045, 0.3149, 0.2273, 0.2362, 0.2045, 0.2362, 0.2159, 0.2559, 0.2045, 0.2362, 0.1932, 0.2559, 0.2159, 0.2559, 0.2159, 0.2559, 0.1932, 0.2559, 0.2045, 0.2756, 0.1932, 0.2559, 0.1818, 0.2756, 0.2045, 0.2756, 0.2045, 0.2756, 0.1818, 0.2756, 0.1932, 0.2952, 0.1818, 0.2756, 0.1705, 0.2952, 0.1932, 0.2952, 0.1932, 0.2952, 0.1705, 0.2952, 0.1818, 0.3149, 0.1705, 0.2952, 0.1591, 0.3149, 0.1818, 0.3149, 0.2045, 0.2362, 0.1818, 0.2362, 0.1932, 0.2559, 0.1818, 0.2362, 0.1705, 0.2559, 0.1932, 0.2559, 0.1932, 0.2559, 0.1705, 0.2559, 0.1818, 0.2756, 0.1705, 0.2559, 0.1591, 0.2756, 0.1818, 0.2756, 0.1818, 0.2756, 0.1591, 0.2756, 0.1705, 0.2952, 0.1591, 0.2756, 0.1477, 0.2952, 0.1705, 0.2952, 0.1705, 0.2952, 0.1477, 0.2952, 0.1591, 0.3149, 0.1477, 0.2952, 0.1364, 0.3149, 0.1591, 0.3149, 0.1818, 0.2362, 0.1591, 0.2362, 0.1705, 0.2559, 0.1591, 0.2362, 0.1477, 0.2559, 0.1705, 0.2559, 0.1705, 0.2559, 0.1477, 0.2559, 0.1591, 0.2756, 0.1477, 0.2559, 0.1364, 0.2756, 0.1591, 0.2756, 0.1591, 0.2756, 0.1364, 0.2756, 0.1477, 0.2952, 0.1364, 0.2756, 0.125, 0.2952, 0.1477, 0.2952, 0.1477, 0.2952, 0.125, 0.2952, 0.1364, 0.3149, 0.125, 0.2952, 0.1136, 0.3149, 0.1364, 0.3149, 0.1591, 0.2362, 0.1364, 0.2362, 0.1477, 0.2559, 0.1364, 0.2362, 0.125, 0.2559, 0.1477, 0.2559, 0.1477, 0.2559, 0.125, 0.2559, 0.1364, 0.2756, 0.125, 0.2559, 0.1136, 0.2756, 0.1364, 0.2756, 0.1364, 0.2756, 0.1136, 0.2756, 0.125, 0.2952, 0.1136, 0.2756, 0.1023, 0.2952, 0.125, 0.2952, 0.125, 0.2952, 0.1023, 0.2952, 0.1136, 0.3149, 0.1023, 0.2952, 0.09091, 0.3149, 0.1136, 0.3149, 0.9886, 0.2952, 0.9773, 0.3149, 1.0, 0.3149, 0.9773, 0.2756, 0.9659, 0.2952, 0.9886, 0.2952, 0.9659, 0.2559, 0.9545, 0.2756, 0.9773, 0.2756, 0.9545, 0.2362, 0.9432, 0.2559, 0.9659, 0.2559, 0.9886, 0.2952, 0.9659, 0.2952, 0.9773, 0.3149, 0.9659, 0.2952, 0.9545, 0.3149, 0.9773, 0.3149, 0.9773, 0.2756, 0.9545, 0.2756, 0.9659, 0.2952, 0.9545, 0.2756, 0.9432, 0.2952, 0.9659, 0.2952, 0.9659, 0.2952, 0.9432, 0.2952, 0.9545, 0.3149, 0.9432, 0.2952, 0.9318, 0.3149, 0.9545, 0.3149, 0.9659, 0.2559, 0.9432, 0.2559, 0.9545, 0.2756, 0.9432, 0.2559, 0.9318, 0.2756, 0.9545, 0.2756, 0.9545, 0.2756, 0.9318, 0.2756, 0.9432, 0.2952, 0.9318, 0.2756, 0.9205, 0.2952, 0.9432, 0.2952, 0.9432, 0.2952, 0.9205, 0.2952, 0.9318, 0.3149, 0.9205, 0.2952, 0.9091, 0.3149, 0.9318, 0.3149, 0.9545, 0.2362, 0.9318, 0.2362, 0.9432, 0.2559, 0.9318, 0.2362, 0.9205, 0.2559, 0.9432, 0.2559, 0.9432, 0.2559, 0.9205, 0.2559, 0.9318, 0.2756, 0.9205, 0.2559, 0.9091, 0.2756, 0.9318, 0.2756, 0.9318, 0.2756, 0.9091, 0.2756, 0.9205, 0.2952, 0.9091, 0.2756, 0.8977, 0.2952, 0.9205, 0.2952, 0.9205, 0.2952, 0.8977, 0.2952, 0.9091, 0.3149, 0.8977, 0.2952, 0.8864, 0.3149, 0.9091, 0.3149, 0.9318, 0.2362, 0.9091, 0.2362, 0.9205, 0.2559, 0.9091, 0.2362, 0.8977, 0.2559, 0.9205, 0.2559, 0.9205, 0.2559, 0.8977, 0.2559, 0.9091, 0.2756, 0.8977, 0.2559, 0.8864, 0.2756, 0.9091, 0.2756, 0.9091, 0.2756, 0.8864, 0.2756, 0.8977, 0.2952, 0.8864, 0.2756, 0.875, 0.2952, 0.8977, 0.2952, 0.8977, 0.2952, 0.875, 0.2952, 0.8864, 0.3149, 0.875, 0.2952, 0.8636, 0.3149, 0.8864, 0.3149, 0.9091, 0.2362, 0.8864, 0.2362, 0.8977, 0.2559, 0.8864, 0.2362, 0.875, 0.2559, 0.8977, 0.2559, 0.8977, 0.2559, 0.875, 0.2559, 0.8864, 0.2756, 0.875, 0.2559, 0.8636, 0.2756, 0.8864, 0.2756, 0.8864, 0.2756, 0.8636, 0.2756, 0.875, 0.2952, 0.8636, 0.2756, 0.8523, 0.2952, 0.875, 0.2952, 0.875, 0.2952, 0.8523, 0.2952, 0.8636, 0.3149, 0.8523, 0.2952, 0.8409, 0.3149, 0.8636, 0.3149, 0.8864, 0.2362, 0.8636, 0.2362, 0.875, 0.2559, 0.8636, 0.2362, 0.8523, 0.2559, 0.875, 0.2559, 0.875, 0.2559, 0.8523, 0.2559, 0.8636, 0.2756, 0.8523, 0.2559, 0.8409, 0.2756, 0.8636, 0.2756, 0.8636, 0.2756, 0.8409, 0.2756, 0.8523, 0.2952, 0.8409, 0.2756, 0.8295, 0.2952, 0.8523, 0.2952, 0.8523, 0.2952, 0.8295, 0.2952, 0.8409, 0.3149, 0.8295, 0.2952, 0.8182, 0.3149, 0.8409, 0.3149, 0.8068, 0.2952, 0.7955, 0.3149, 0.8182, 0.3149, 0.7955, 0.2756, 0.7841, 0.2952, 0.8068, 0.2952, 0.7841, 0.2559, 0.7727, 0.2756, 0.7955, 0.2756, 0.7727, 0.2362, 0.7614, 0.2559, 0.7841, 0.2559, 0.8068, 0.2952, 0.7841, 0.2952, 0.7955, 0.3149, 0.7841, 0.2952, 0.7727, 0.3149, 0.7955, 0.3149, 0.7955, 0.2756, 0.7727, 0.2756, 0.7841, 0.2952, 0.7727, 0.2756, 0.7614, 0.2952, 0.7841, 0.2952, 0.7841, 0.2952, 0.7614, 0.2952, 0.7727, 0.3149, 0.7614, 0.2952, 0.75, 0.3149, 0.7727, 0.3149, 0.7841, 0.2559, 0.7614, 0.2559, 0.7727, 0.2756, 0.7614, 0.2559, 0.75, 0.2756, 0.7727, 0.2756, 0.7727, 0.2756, 0.75, 0.2756, 0.7614, 0.2952, 0.75, 0.2756, 0.7386, 0.2952, 0.7614, 0.2952, 0.7614, 0.2952, 0.7386, 0.2952, 0.75, 0.3149, 0.7386, 0.2952, 0.7273, 0.3149, 0.75, 0.3149, 0.7727, 0.2362, 0.75, 0.2362, 0.7614, 0.2559, 0.75, 0.2362, 0.7386, 0.2559, 0.7614, 0.2559, 0.7614, 0.2559, 0.7386, 0.2559, 0.75, 0.2756, 0.7386, 0.2559, 0.7273, 0.2756, 0.75, 0.2756, 0.75, 0.2756, 0.7273, 0.2756, 0.7386, 0.2952, 0.7273, 0.2756, 0.7159, 0.2952, 0.7386, 0.2952, 0.7386, 0.2952, 0.7159, 0.2952, 0.7273, 0.3149, 0.7159, 0.2952, 0.7045, 0.3149, 0.7273, 0.3149, 0.75, 0.2362, 0.7273, 0.2362, 0.7386, 0.2559, 0.7273, 0.2362, 0.7159, 0.2559, 0.7386, 0.2559, 0.7386, 0.2559, 0.7159, 0.2559, 0.7273, 0.2756, 0.7159, 0.2559, 0.7045, 0.2756, 0.7273, 0.2756, 0.7273, 0.2756, 0.7045, 0.2756, 0.7159, 0.2952, 0.7045, 0.2756, 0.6932, 0.2952, 0.7159, 0.2952, 0.7159, 0.2952, 0.6932, 0.2952, 0.7045, 0.3149, 0.6932, 0.2952, 0.6818, 0.3149, 0.7045, 0.3149, 0.7273, 0.2362, 0.7045, 0.2362, 0.7159, 0.2559, 0.7045, 0.2362, 0.6932, 0.2559, 0.7159, 0.2559, 0.7159, 0.2559, 0.6932, 0.2559, 0.7045, 0.2756, 0.6932, 0.2559, 0.6818, 0.2756, 0.7045, 0.2756, 0.7045, 0.2756, 0.6818, 0.2756, 0.6932, 0.2952, 0.6818, 0.2756, 0.6705, 0.2952, 0.6932, 0.2952, 0.6932, 0.2952, 0.6705, 0.2952, 0.6818, 0.3149, 0.6705, 0.2952, 0.6591, 0.3149, 0.6818, 0.3149, 0.7045, 0.2362, 0.6818, 0.2362, 0.6932, 0.2559, 0.6818, 0.2362, 0.6705, 0.2559, 0.6932, 0.2559, 0.6932, 0.2559, 0.6705, 0.2559, 0.6818, 0.2756, 0.6705, 0.2559, 0.6591, 0.2756, 0.6818, 0.2756, 0.6818, 0.2756, 0.6591, 0.2756, 0.6705, 0.2952, 0.6591, 0.2756, 0.6477, 0.2952, 0.6705, 0.2952, 0.6705, 0.2952, 0.6477, 0.2952, 0.6591, 0.3149, 0.6477, 0.2952, 0.6364, 0.3149, 0.6591, 0.3149, 0.4659, 0.2952, 0.4432, 0.2952, 0.4545, 0.3149, 0.4773, 0.2756, 0.4545, 0.2756, 0.4659, 0.2952, 0.4886, 0.2559, 0.4659, 0.2559, 0.4773, 0.2756, 0.5, 0.2362, 0.4773, 0.2362, 0.4886, 0.2559, 0.4659, 0.2952, 0.4545, 0.2756, 0.4432, 0.2952, 0.4545, 0.2756, 0.4318, 0.2756, 0.4432, 0.2952, 0.4773, 0.2756, 0.4659, 0.2559, 0.4545, 0.2756, 0.4659, 0.2559, 0.4432, 0.2559, 0.4545, 0.2756, 0.4545, 0.2756, 0.4432, 0.2559, 0.4318, 0.2756, 0.4432, 0.2559, 0.4205, 0.2559, 0.4318, 0.2756, 0.4886, 0.2559, 0.4773, 0.2362, 0.4659, 0.2559, 0.4773, 0.2362, 0.4545, 0.2362, 0.4659, 0.2559, 0.4659, 0.2559, 0.4545, 0.2362, 0.4432, 0.2559, 0.4545, 0.2362, 0.4318, 0.2362, 0.4432, 0.2559, 0.4432, 0.2559, 0.4318, 0.2362, 0.4205, 0.2559, 0.4318, 0.2362, 0.4091, 0.2362, 0.4205, 0.2559, 0.2841, 0.2952, 0.2614, 0.2952, 0.2727, 0.3149, 0.2955, 0.2756, 0.2727, 0.2756, 0.2841, 0.2952, 0.3068, 0.2559, 0.2841, 0.2559, 0.2955, 0.2756, 0.3182, 0.2362, 0.2955, 0.2362, 0.3068, 0.2559, 0.2841, 0.2952, 0.2727, 0.2756, 0.2614, 0.2952, 0.2727, 0.2756, 0.25, 0.2756, 0.2614, 0.2952, 0.2955, 0.2756, 0.2841, 0.2559, 0.2727, 0.2756, 0.2841, 0.2559, 0.2614, 0.2559, 0.2727, 0.2756, 0.2727, 0.2756, 0.2614, 0.2559, 0.25, 0.2756, 0.2614, 0.2559, 0.2386, 0.2559, 0.25, 0.2756, 0.3068, 0.2559, 0.2955, 0.2362, 0.2841, 0.2559, 0.2955, 0.2362, 0.2727, 0.2362, 0.2841, 0.2559, 0.2841, 0.2559, 0.2727, 0.2362, 0.2614, 0.2559, 0.2727, 0.2362, 0.25, 0.2362, 0.2614, 0.2559, 0.2614, 0.2559, 0.25, 0.2362, 0.2386, 0.2559, 0.25, 0.2362, 0.2273, 0.2362, 0.2386, 0.2559, 0.1023, 0.2952, 0.07955, 0.2952, 0.09091, 0.3149, 0.1136, 0.2756, 0.09091, 0.2756, 0.1023, 0.2952, 0.125, 0.2559, 0.1023, 0.2559, 0.1136, 0.2756, 0.1364, 0.2362, 0.1136, 0.2362, 0.125, 0.2559, 0.1023, 0.2952, 0.09091, 0.2756, 0.07955, 0.2952, 0.09091, 0.2756, 0.06818, 0.2756, 0.07955, 0.2952, 0.1136, 0.2756, 0.1023, 0.2559, 0.09091, 0.2756, 0.1023, 0.2559, 0.07955, 0.2559, 0.09091, 0.2756, 0.09091, 0.2756, 0.07955, 0.2559, 0.06818, 0.2756, 0.07955, 0.2559, 0.05682, 0.2559, 0.06818, 0.2756, 0.125, 0.2559, 0.1136, 0.2362, 0.1023, 0.2559, 0.1136, 0.2362, 0.09091, 0.2362, 0.1023, 0.2559, 0.1023, 0.2559, 0.09091, 0.2362, 0.07955, 0.2559, 0.09091, 0.2362, 0.06818, 0.2362, 0.07955, 0.2559, 0.07955, 0.2559, 0.06818, 0.2362, 0.05682, 0.2559, 0.06818, 0.2362, 0.04545, 0.2362, 0.05682, 0.2559, 0.8295, 0.2952, 0.8068, 0.2952, 0.8182, 0.3149, 0.8409, 0.2756, 0.8182, 0.2756, 0.8295, 0.2952, 0.8523, 0.2559, 0.8295, 0.2559, 0.8409, 0.2756, 0.8636, 0.2362, 0.8409, 0.2362, 0.8523, 0.2559, 0.8295, 0.2952, 0.8182, 0.2756, 0.8068, 0.2952, 0.8182, 0.2756, 0.7955, 0.2756, 0.8068, 0.2952, 0.8409, 0.2756, 0.8295, 0.2559, 0.8182, 0.2756, 0.8295, 0.2559, 0.8068, 0.2559, 0.8182, 0.2756, 0.8182, 0.2756, 0.8068, 0.2559, 0.7955, 0.2756, 0.8068, 0.2559, 0.7841, 0.2559, 0.7955, 0.2756, 0.8523, 0.2559, 0.8409, 0.2362, 0.8295, 0.2559, 0.8409, 0.2362, 0.8182, 0.2362, 0.8295, 0.2559, 0.8295, 0.2559, 0.8182, 0.2362, 0.8068, 0.2559, 0.8182, 0.2362, 0.7955, 0.2362, 0.8068, 0.2559, 0.8068, 0.2559, 0.7955, 0.2362, 0.7841, 0.2559, 0.7955, 0.2362, 0.7727, 0.2362, 0.7841, 0.2559, 0.6477, 0.2952, 0.625, 0.2952, 0.6364, 0.3149, 0.6591, 0.2756, 0.6364, 0.2756, 0.6477, 0.2952, 0.6705, 0.2559, 0.6477, 0.2559, 0.6591, 0.2756, 0.6818, 0.2362, 0.6591, 0.2362, 0.6705, 0.2559, 0.6477, 0.2952, 0.6364, 0.2756, 0.625, 0.2952, 0.6364, 0.2756, 0.6136, 0.2756, 0.625, 0.2952, 0.6591, 0.2756, 0.6477, 0.2559, 0.6364, 0.2756, 0.6477, 0.2559, 0.625, 0.2559, 0.6364, 0.2756, 0.6364, 0.2756, 0.625, 0.2559, 0.6136, 0.2756, 0.625, 0.2559, 0.6023, 0.2559, 0.6136, 0.2756, 0.6705, 0.2559, 0.6591, 0.2362, 0.6477, 0.2559, 0.6591, 0.2362, 0.6364, 0.2362, 0.6477, 0.2559, 0.6477, 0.2559, 0.6364, 0.2362, 0.625, 0.2559, 0.6364, 0.2362, 0.6136, 0.2362, 0.625, 0.2559, 0.625, 0.2559, 0.6136, 0.2362, 0.6023, 0.2559, 0.6136, 0.2362, 0.5909, 0.2362, 0.6023, 0.2559])
me_icosphere.use_remesh_fix_poles = True
me_icosphere.use_remesh_preserve_attributes = False
me_icosphere.use_mirror_vertex_groups = False
me_icosphere.update()

# ---- objects
ob_body = bpy.data.objects.new('Body', me_plane_001)
ob_rotator = bpy.data.objects.new('Rotator', me_icosphere)

# ---- transforms, parenting, visibility, modifiers, constraints
ob_body.location = (0.0, 0.0, 0.0)
ob_body.lineart.crease_threshold = 0.0
_m = ob_body.modifiers.new('Boolean', 'BOOLEAN')
_m.object = ob_rotator
_m.solver = 'FAST'
ob_rotator.location = (0.0, 0.0, -0.2)
ob_rotator.lineart.crease_threshold = 0.0

# ---- collection membership
col_collection.objects.link(ob_body)
col_collection.objects.link(ob_rotator)

# ---- scene / render settings (as saved in the file)
scene.frame_start = 1; scene.frame_end = 250; scene.frame_set(1)
scene.render.engine = 'BLENDER_EEVEE_NEXT'
scene.cycles.use_denoising = False
scene.cycles.samples = 128
scene.cycles.sampling_pattern = 'TABULATED_SOBOL'
scene.cycles.use_adaptive_sampling = False
scene.cycles.use_light_tree = False
scene.view_settings.view_transform = 'Filmic'
bpy.context.view_layer.update()

# ---- added for rendering (the .blend has no active camera and no usable light): camera, sun
cam_auto = bpy.data.cameras.new('AutoCamera')
cam_auto.lens = 50.0
cam_auto.sensor_width = 36.0
cam_auto.clip_end = 1000.0
ob_auto_camera = bpy.data.objects.new('AutoCamera', cam_auto)
scene.collection.objects.link(ob_auto_camera)
ob_auto_camera.location = (3.64819, -4.37783, 3.24355)
ob_auto_camera.rotation_euler = (1.09748, -7.21219e-08, 0.694738)
scene.camera = ob_auto_camera
light_auto_sun = bpy.data.lights.new('AutoSun', 'SUN')
light_auto_sun.energy = 3.0
light_auto_sun.angle = 0.0523599
ob_auto_sun = bpy.data.objects.new('AutoSun', light_auto_sun)
scene.collection.objects.link(ob_auto_sun)
ob_auto_sun.rotation_euler = (0.872665, 0.174533, 0.523599)
bpy.context.view_layer.update()
